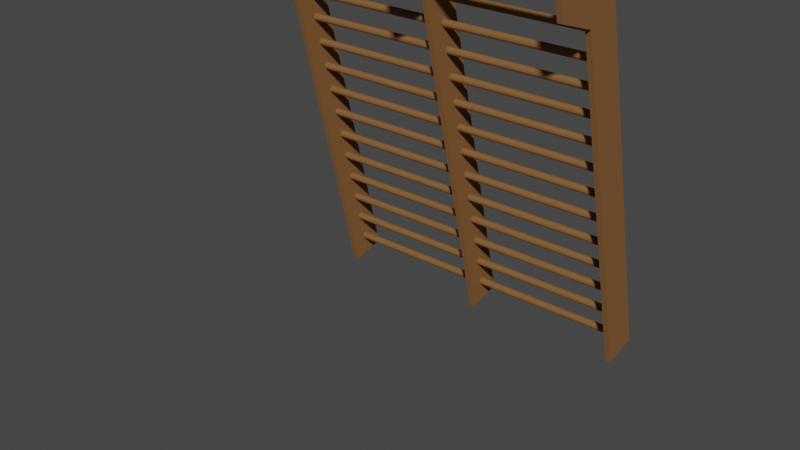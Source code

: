 # Source: sports_ladder_2.blend  (saved by Blender 3.2.14; exported with 4.5.12 LTS)
import bpy
from mathutils import Matrix  # noqa: F401  (used for matrix-valued properties, if any)

bpy.ops.wm.read_factory_settings(use_empty=True)
scene = bpy.context.scene
scene.name = 'Scene'

# ---- collections
col_collection = bpy.data.collections.new('Collection'); scene.collection.children.link(col_collection)

# ---- materials (node trees are filled in below, after node groups)
mat_material = bpy.data.materials.new('Material')
mat_material.alpha_threshold = 0.0
mat_material.use_transparent_shadow = False
mat_material.line_color = (0.0, 0.0, 0.0, 1.0)

# ---- material node trees
mat_material.use_nodes = True; mat_material.node_tree.nodes.clear()
_N = mat_material.node_tree.nodes; _L = mat_material.node_tree.links
n0 = _N.new('ShaderNodeOutputMaterial'); n0.name = 'Material Output'; n0.location = (300, 300)
n1 = _N.new('ShaderNodeBsdfPrincipled'); n1.name = 'Principled BSDF'; n1.location = (10, 300)
n1.distribution = 'GGX'
n1.subsurface_method = 'RANDOM_WALK_SKIN'
n1.inputs[0].default_value = (0.227, 0.1046, 0.0356, 1.0)
n1.inputs[2].default_value = 1.0
n1.inputs[3].default_value = 1.45
n1.inputs[13].default_value = 0.2
n1.inputs[27].default_value = (0.0, 0.0, 0.0, 1.0)
n1.inputs[28].default_value = 1.0
_L.new(n1.outputs[0], n0.inputs[0])
n0.is_active_output = True

# ---- world
world_world = bpy.data.worlds.new('World'); scene.world = world_world
world_world.use_nodes = True; world_world.node_tree.nodes.clear()
_N = world_world.node_tree.nodes; _L = world_world.node_tree.links
n0 = _N.new('ShaderNodeOutputWorld'); n0.name = 'World Output'; n0.location = (300, 300)
n1 = _N.new('ShaderNodeBackground'); n1.name = 'Background'; n1.location = (10, 300)
n1.inputs[0].default_value = (0.05088, 0.05088, 0.05088, 1.0)
_L.new(n1.outputs[0], n0.inputs[0])
n0.is_active_output = True
world_world.color = (0.05088, 0.05088, 0.05088)
world_world.use_sun_shadow = False
world_world.sun_shadow_jitter_overblur = 0.0

# ---- meshes
me_imagetostl_mesh = bpy.data.meshes.new('imagetostl_mesh')
me_imagetostl_mesh.from_pydata([], [], [])
me_imagetostl_mesh.materials.append(mat_material)
me_imagetostl_mesh.use_remesh_fix_poles = True
me_imagetostl_mesh.use_remesh_preserve_attributes = False
me_imagetostl_mesh.update()
me_imagetostl_mesh_004 = bpy.data.meshes.new('imagetostl_mesh.004')
me_imagetostl_mesh_004.from_pydata([(1001.0, 1972.0, -1580.0), (-769.3, 1028.0, -1663.0), (970.7, 1028.0, -1663.0), (970.7, 1035.0, -1670.0), (970.7, 1035.0, -1691.0), (-769.3, 1018.0, -1701.0), (-769.3, 1000.0, -1691.0), (-769.3, 1007.0, -1698.0), (970.7, 1000.0, -1691.0), (970.7, 1000.0, -1670.0), (970.7, 1018.0, -1660.0), (970.7, 1007.0, -1663.0), (970.7, 1618.0, -1660.0), (970.7, 0.0, -1580.0), (970.7, 2235.0, -1494.0), (970.7, 2228.0, -1663.0), (970.7, 2207.0, -1502.0), (970.7, 2200.0, -1474.0), (970.7, 2207.0, -1466.0), (970.7, 2218.0, -1464.0), (970.7, 2047.0, -1680.0), (970.7, 1938.0, -1680.0), (970.7, 1918.0, -1660.0), (970.7, 2057.0, -1663.0), (970.7, 2300.0, -1780.0), (970.7, 1788.0, -1680.0), (970.7, 2300.0, -1380.0), (970.7, 2235.0, -1691.0), (970.7, 2228.0, -1698.0), (970.7, 2068.0, -1701.0), (970.7, 2218.0, -1701.0), (970.7, 2207.0, -1698.0), (970.7, 2200.0, -1691.0), (970.7, 2085.0, -1691.0), (970.7, 2088.0, -1680.0), (970.7, 2200.0, -1670.0), (970.7, 2085.0, -1670.0), (970.7, 2207.0, -1663.0), (970.7, 2228.0, -1502.0), (970.7, 2218.0, -1505.0), (970.7, 1907.0, -1663.0), (970.7, 1897.0, -1680.0), (970.7, 1907.0, -1698.0), (970.7, 1778.0, -1698.0), (970.7, 1628.0, -1663.0), (970.7, 1750.0, -1670.0), (970.7, 1635.0, -1670.0), (970.7, 1747.0, -1680.0), (970.7, 1635.0, -1691.0), (970.7, 1757.0, -1698.0), (970.7, 1478.0, -1663.0), (970.7, 1488.0, -1680.0), (970.7, 1478.0, -1698.0), (970.7, 1485.0, -1691.0), (970.7, 1618.0, -1701.0), (970.7, 1450.0, -1691.0), (970.7, 1447.0, -1680.0), (970.7, 1297.0, -1680.0), (970.7, 1038.0, -1680.0), (970.7, 1450.0, -1670.0), (970.7, 1335.0, -1670.0), (970.7, 1457.0, -1698.0), (970.7, 1338.0, -1680.0), (970.7, 1335.0, -1691.0), (970.7, 1468.0, -1701.0), (970.7, 1307.0, -1698.0), (970.7, 1185.0, -1691.0), (970.7, 1300.0, -1670.0), (970.7, 1468.0, -1660.0), (970.7, 1972.0, -1580.0), (970.7, 1168.0, -1660.0), (970.7, 1307.0, -1663.0), (970.7, 1157.0, -1663.0), (970.7, 1150.0, -1691.0), (970.7, 1028.0, -1698.0), (970.7, 1018.0, -1701.0), (970.7, 997.3, -1680.0), (970.7, 885.4, -1670.0), (970.7, 885.4, -1691.0), (970.7, 1007.0, -1698.0), (970.7, 0.0, -1780.0), (970.7, 867.7, -1701.0), (970.7, 738.1, -1680.0), (970.7, 867.7, -1660.0), (970.7, 857.5, -1663.0), (970.7, 850.0, -1670.0), (970.7, 847.3, -1680.0), (970.7, 735.4, -1670.0), (970.7, 585.4, -1670.0), (970.7, 700.0, -1670.0), (970.7, 577.9, -1698.0), (970.7, 397.3, -1680.0), (970.7, 247.3, -1680.0), (970.7, 138.1, -1680.0), (970.7, 135.4, -1670.0), (970.7, 250.0, -1691.0), (970.7, 127.9, -1698.0), (970.7, 107.5, -1698.0), (970.7, 100.0, -1691.0), (970.7, 97.27, -1680.0), (970.7, 107.5, -1663.0), (970.7, 127.9, -1663.0), (970.7, 435.4, -1670.0), (970.7, 547.3, -1680.0), (970.7, 417.7, -1701.0), (970.7, 277.9, -1698.0), (970.7, 285.4, -1691.0), (970.7, 288.1, -1680.0), (970.7, 277.9, -1663.0), (970.7, 267.7, -1660.0), (970.7, 407.5, -1663.0), (1001.0, 2300.0, -1780.0), (1001.0, 0.0, -1780.0), (1001.0, 0.0, -1580.0), (970.7, 2100.0, -1380.0), (1001.0, 2100.0, -1380.0), (1001.0, 2300.0, -1380.0), (-769.3, 127.9, -1663.0), (970.7, 135.4, -1691.0), (-769.3, 117.7, -1701.0), (-769.3, 107.5, -1698.0), (970.7, 117.7, -1701.0), (-769.3, 97.27, -1680.0), (970.7, 100.0, -1670.0), (-769.3, 100.0, -1670.0), (970.7, 117.7, -1660.0), (-769.3, 117.7, -1660.0), (-769.3, 277.9, -1663.0), (-769.3, 285.4, -1670.0), (970.7, 285.4, -1670.0), (-769.3, 285.4, -1691.0), (970.7, 257.5, -1698.0), (970.7, 267.7, -1701.0), (-769.3, 257.5, -1698.0), (-769.3, 250.0, -1691.0), (-769.3, 250.0, -1670.0), (970.7, 250.0, -1670.0), (-769.3, 257.5, -1663.0), (970.7, 257.5, -1663.0), (970.7, 427.9, -1663.0), (970.7, 438.1, -1680.0), (-769.3, 438.1, -1680.0), (970.7, 435.4, -1691.0), (-769.3, 435.4, -1691.0), (-769.3, 427.9, -1698.0), (970.7, 427.9, -1698.0), (970.7, 407.5, -1698.0), (970.7, 400.0, -1691.0), (-769.3, 400.0, -1691.0), (-769.3, 397.3, -1680.0), (970.7, 400.0, -1670.0), (970.7, 417.7, -1660.0), (970.7, 577.9, -1663.0), (-769.3, 585.4, -1670.0), (970.7, 585.4, -1691.0), (970.7, 588.1, -1680.0), (-769.3, 585.4, -1691.0), (970.7, 567.7, -1701.0), (-769.3, 577.9, -1698.0), (-769.3, 557.5, -1698.0), (970.7, 557.5, -1698.0), (-769.3, 550.0, -1691.0), (970.7, 550.0, -1691.0), (970.7, 550.0, -1670.0), (-769.3, 550.0, -1670.0), (970.7, 567.7, -1660.0), (970.7, 557.5, -1663.0), (-769.3, 567.7, -1660.0), (970.7, 727.9, -1663.0), (-769.3, 735.4, -1691.0), (970.7, 735.4, -1691.0), (970.7, 717.7, -1701.0), (970.7, 727.9, -1698.0), (970.7, 707.5, -1698.0), (-769.3, 707.5, -1698.0), (970.7, 700.0, -1691.0), (-769.3, 700.0, -1691.0), (-769.3, 700.0, -1670.0), (970.7, 697.3, -1680.0), (-769.3, 727.9, -1663.0), (970.7, 717.7, -1660.0), (970.7, 707.5, -1663.0), (970.7, 877.9, -1663.0), (970.7, 888.1, -1680.0), (-769.3, 885.4, -1691.0), (-769.3, 877.9, -1698.0), (970.7, 877.9, -1698.0), (-769.3, 857.5, -1698.0), (970.7, 850.0, -1691.0), (970.7, 857.5, -1698.0), (-769.3, 847.3, -1680.0), (-769.3, 877.9, -1663.0), (970.7, 1178.0, -1663.0), (-769.3, 1188.0, -1680.0), (970.7, 1185.0, -1670.0), (-769.3, 1185.0, -1670.0), (970.7, 1188.0, -1680.0), (970.7, 1168.0, -1701.0), (-769.3, 1168.0, -1701.0), (970.7, 1178.0, -1698.0), (-769.3, 1157.0, -1698.0), (970.7, 1157.0, -1698.0), (970.7, 1147.0, -1680.0), (-769.3, 1150.0, -1691.0), (970.7, 1150.0, -1670.0), (-769.3, 1150.0, -1670.0), (970.7, 1328.0, -1663.0), (-769.3, 1335.0, -1670.0), (-769.3, 1338.0, -1680.0), (-769.3, 1335.0, -1691.0), (-769.3, 1328.0, -1698.0), (970.7, 1328.0, -1698.0), (970.7, 1318.0, -1701.0), (-769.3, 1307.0, -1698.0), (970.7, 1300.0, -1691.0), (-769.3, 1300.0, -1691.0), (-769.3, 1307.0, -1663.0), (970.7, 1318.0, -1660.0), (970.7, 1485.0, -1670.0), (-769.3, 1488.0, -1680.0), (-769.3, 1457.0, -1663.0), (-769.3, 1468.0, -1660.0), (970.7, 1457.0, -1663.0), (-769.3, 1628.0, -1663.0), (970.7, 1638.0, -1680.0), (-769.3, 1638.0, -1680.0), (-769.3, 1635.0, -1691.0), (970.7, 1628.0, -1698.0), (-769.3, 1628.0, -1698.0), (-769.3, 1607.0, -1698.0), (970.7, 1607.0, -1698.0), (970.7, 1600.0, -1691.0), (-769.3, 1597.0, -1680.0), (970.7, 1600.0, -1670.0), (970.7, 1597.0, -1680.0), (-769.3, 1600.0, -1670.0), (970.7, 1607.0, -1663.0), (970.7, 1778.0, -1663.0), (970.7, 1785.0, -1670.0), (970.7, 1785.0, -1691.0), (970.7, 1768.0, -1701.0), (-769.3, 1768.0, -1701.0), (970.7, 1750.0, -1691.0), (-769.3, 1757.0, -1698.0), (-769.3, 1750.0, -1691.0), (-769.3, 1750.0, -1670.0), (970.7, 1768.0, -1660.0), (970.7, 1757.0, -1663.0), (970.7, 1928.0, -1663.0), (-769.3, 1928.0, -1663.0), (970.7, 1935.0, -1670.0), (-769.3, 1935.0, -1691.0), (970.7, 1935.0, -1691.0), (-769.3, 1928.0, -1698.0), (970.7, 1928.0, -1698.0), (970.7, 1918.0, -1701.0), (-769.3, 1918.0, -1701.0), (-769.3, 1907.0, -1698.0), (-769.3, 1900.0, -1691.0), (970.7, 1900.0, -1691.0), (-769.3, 1900.0, -1670.0), (970.7, 1900.0, -1670.0), (-799.3, 0.0, -1780.0), (-799.3, 2300.0, -1780.0), (-799.3, 2300.0, -1380.0), (-799.3, 1972.0, -1580.0), (970.7, 2078.0, -1663.0), (-769.3, 2085.0, -1670.0), (970.7, 2078.0, -1698.0), (-769.3, 2078.0, -1698.0), (970.7, 2057.0, -1698.0), (970.7, 2050.0, -1691.0), (-769.3, 2050.0, -1691.0), (970.7, 2050.0, -1670.0), (-769.3, 2057.0, -1663.0), (-769.3, 2068.0, -1660.0), (970.7, 2068.0, -1660.0), (970.7, 2238.0, -1680.0), (970.7, 2235.0, -1670.0), (-769.3, 2235.0, -1670.0), (-769.3, 2235.0, -1691.0), (-769.3, 2228.0, -1698.0), (-769.3, 2200.0, -1691.0), (-769.3, 2197.0, -1680.0), (970.7, 2197.0, -1680.0), (-769.3, 2200.0, -1670.0), (-769.3, 2207.0, -1663.0), (970.7, 2218.0, -1660.0), (-769.3, 867.7, -1701.0), (-769.3, 717.7, -1701.0), (-769.3, 2218.0, -1660.0), (-769.3, 2238.0, -1484.0), (-769.3, 2300.0, -1380.0), (-769.3, 2235.0, -1474.0), (-769.3, 2050.0, -1670.0), (-769.3, 1788.0, -1680.0), (-769.3, 2057.0, -1698.0), (-769.3, 2047.0, -1680.0), (-769.3, 1938.0, -1680.0), (-769.3, 1935.0, -1670.0), (-769.3, 2078.0, -1663.0), (-769.3, 2088.0, -1680.0), (-769.3, 2085.0, -1691.0), (-769.3, 2207.0, -1698.0), (-769.3, 1618.0, -1701.0), (-769.3, 2068.0, -1701.0), (-769.3, 2218.0, -1701.0), (-769.3, 2238.0, -1680.0), (-769.3, 2228.0, -1663.0), (-769.3, 1778.0, -1698.0), (-769.3, 1785.0, -1691.0), (-769.3, 1897.0, -1680.0), (-769.3, 1907.0, -1663.0), (-769.3, 1785.0, -1670.0), (-769.3, 1918.0, -1660.0), (-769.3, 1778.0, -1663.0), (-769.3, 1747.0, -1680.0), (-769.3, 1757.0, -1663.0), (-769.3, 1768.0, -1660.0), (-769.3, 1635.0, -1670.0), (-769.3, 1478.0, -1698.0), (-769.3, 1600.0, -1691.0), (-769.3, 1485.0, -1691.0), (-769.3, 1485.0, -1670.0), (-769.3, 1607.0, -1663.0), (-769.3, 1478.0, -1663.0), (-769.3, 1972.0, -1580.0), (-769.3, 1618.0, -1660.0), (-769.3, 1300.0, -1670.0), (-769.3, 1297.0, -1680.0), (-769.3, 1178.0, -1698.0), (-769.3, 1185.0, -1691.0), (-769.3, 2300.0, -1780.0), (-769.3, 1468.0, -1701.0), (-769.3, 1318.0, -1701.0), (-769.3, 1457.0, -1698.0), (-769.3, 1450.0, -1691.0), (-769.3, 1447.0, -1680.0), (-769.3, 1450.0, -1670.0), (-769.3, 1328.0, -1663.0), (-769.3, 1178.0, -1663.0), (-769.3, 1168.0, -1660.0), (-769.3, 1318.0, -1660.0), (-769.3, 997.3, -1680.0), (-769.3, 1028.0, -1698.0), (-769.3, 1035.0, -1691.0), (-769.3, 1147.0, -1680.0), (-769.3, 1038.0, -1680.0), (-769.3, 1035.0, -1670.0), (-769.3, 1157.0, -1663.0), (-769.3, 850.0, -1670.0), (-769.3, 1007.0, -1663.0), (-769.3, 1000.0, -1670.0), (-769.3, 888.1, -1680.0), (-769.3, 885.4, -1670.0), (-769.3, 1018.0, -1660.0), (-769.3, 867.7, -1660.0), (-769.3, 588.1, -1680.0), (-769.3, 727.9, -1698.0), (-769.3, 850.0, -1691.0), (-769.3, 857.5, -1663.0), (-769.3, 738.1, -1680.0), (-769.3, 735.4, -1670.0), (-769.3, 547.3, -1680.0), (-769.3, 697.3, -1680.0), (-769.3, 717.7, -1660.0), (-769.3, 707.5, -1663.0), (-769.3, 577.9, -1663.0), (-769.3, 247.3, -1680.0), (-769.3, 138.1, -1680.0), (-769.3, 107.5, -1663.0), (-769.3, 100.0, -1691.0), (-769.3, 267.7, -1701.0), (-769.3, 0.0, -1780.0), (-769.3, 127.9, -1698.0), (-769.3, 135.4, -1691.0), (-769.3, 135.4, -1670.0), (-769.3, 267.7, -1660.0), (-769.3, 407.5, -1663.0), (-769.3, 400.0, -1670.0), (-769.3, 288.1, -1680.0), (-769.3, 407.5, -1698.0), (-769.3, 277.9, -1698.0), (-769.3, 567.7, -1701.0), (-769.3, 417.7, -1701.0), (-769.3, 557.5, -1663.0), (-769.3, 435.4, -1670.0), (-769.3, 417.7, -1660.0), (-769.3, 427.9, -1663.0), (-769.3, 0.0, -1580.0), (-799.3, 0.0, -1580.0), (-799.3, 2100.0, -1380.0), (-769.3, 2100.0, -1380.0), (970.7, 2228.0, -1466.0), (-769.3, 2228.0, -1466.0), (970.7, 2238.0, -1484.0), (970.7, 2235.0, -1474.0), (-769.3, 2235.0, -1494.0), (-769.3, 2228.0, -1502.0), (-769.3, 2218.0, -1505.0), (-769.3, 2207.0, -1502.0), (-769.3, 2197.0, -1484.0), (970.7, 2200.0, -1494.0), (-769.3, 2200.0, -1494.0), (970.7, 2197.0, -1484.0), (-769.3, 2200.0, -1474.0), (-769.3, 2207.0, -1466.0), (-769.3, 2218.0, -1464.0), (970.7, 1035.0, -1670.0), (-769.3, 1035.0, -1670.0), (970.7, 1035.0, -1670.0), (970.7, 1035.0, -1691.0), (-769.3, 1035.0, -1691.0), (970.7, 1035.0, -1691.0), (970.7, 1007.0, -1698.0), (-769.3, 1007.0, -1698.0), (970.7, 1007.0, -1698.0), (970.7, 1007.0, -1663.0), (-769.3, 1007.0, -1663.0), (970.7, 1007.0, -1663.0), (970.7, 1018.0, -1660.0), (970.7, 1018.0, -1660.0), (970.7, 1018.0, -1660.0), (970.7, 1038.0, -1680.0), (970.7, 1018.0, -1660.0), (970.7, 1028.0, -1663.0), (970.7, 1018.0, -1660.0), (970.7, 1028.0, -1663.0), (970.7, 1035.0, -1670.0), (970.7, 1028.0, -1663.0), (970.7, 1035.0, -1670.0), (970.7, 1038.0, -1680.0), (970.7, 1035.0, -1670.0), (970.7, 1035.0, -1691.0), (970.7, 1038.0, -1680.0), (970.7, 1035.0, -1691.0), (970.7, 1028.0, -1698.0), (970.7, 1035.0, -1691.0), (970.7, 1028.0, -1698.0), (970.7, 1018.0, -1701.0), (970.7, 1028.0, -1698.0), (970.7, 1018.0, -1701.0), (970.7, 997.3, -1680.0), (970.7, 1000.0, -1691.0), (970.7, 1007.0, -1663.0), (970.7, 1018.0, -1660.0), (970.7, 1007.0, -1663.0), (970.7, 1000.0, -1670.0), (970.7, 1007.0, -1663.0), (970.7, 1000.0, -1670.0), (970.7, 997.3, -1680.0), (970.7, 1000.0, -1670.0), (970.7, 997.3, -1680.0), (970.7, 1000.0, -1691.0), (970.7, 1007.0, -1698.0), (970.7, 1000.0, -1691.0), (970.7, 1007.0, -1698.0), (970.7, 1018.0, -1701.0), (970.7, 1007.0, -1698.0), (970.7, 1018.0, -1701.0), (970.7, 1018.0, -1701.0), (1001.0, 2300.0, -1380.0), (970.7, 2300.0, -1780.0), (1001.0, 2300.0, -1780.0), (970.7, 2300.0, -1380.0), (970.7, 2300.0, -1780.0), (1001.0, 2300.0, -1380.0), (970.7, 2300.0, -1780.0), (1001.0, 0.0, -1780.0), (1001.0, 2300.0, -1780.0), (970.7, 0.0, -1780.0), (1001.0, 0.0, -1780.0), (970.7, 2300.0, -1780.0), (1001.0, 0.0, -1780.0), (970.7, 0.0, -1580.0), (1001.0, 0.0, -1580.0), (970.7, 0.0, -1780.0), (970.7, 0.0, -1580.0), (1001.0, 0.0, -1780.0), (970.7, 0.0, -1580.0), (1001.0, 1972.0, -1580.0), (1001.0, 0.0, -1580.0), (970.7, 1972.0, -1580.0), (1001.0, 1972.0, -1580.0), (970.7, 0.0, -1580.0), (1001.0, 1972.0, -1580.0), (970.7, 2100.0, -1380.0), (1001.0, 2100.0, -1380.0), (970.7, 1972.0, -1580.0), (970.7, 2100.0, -1380.0), (1001.0, 1972.0, -1580.0), (970.7, 2100.0, -1380.0), (1001.0, 2300.0, -1380.0), (1001.0, 2100.0, -1380.0), (970.7, 2300.0, -1380.0), (1001.0, 2300.0, -1380.0), (970.7, 2100.0, -1380.0), (970.7, 127.9, -1663.0), (970.7, 117.7, -1660.0), (970.7, 127.9, -1663.0), (970.7, 135.4, -1670.0), (-769.3, 127.9, -1663.0), (970.7, 127.9, -1663.0), (970.7, 135.4, -1670.0), (970.7, 138.1, -1680.0), (970.7, 135.4, -1670.0), (970.7, 138.1, -1680.0), (970.7, 135.4, -1691.0), (970.7, 138.1, -1680.0), (970.7, 135.4, -1691.0), (970.7, 127.9, -1698.0), (970.7, 135.4, -1691.0), (970.7, 127.9, -1698.0), (970.7, 117.7, -1701.0), (-769.3, 127.9, -1698.0), (970.7, 127.9, -1698.0), (970.7, 117.7, -1701.0), (970.7, 107.5, -1698.0), (970.7, 117.7, -1701.0), (970.7, 107.5, -1698.0), (970.7, 100.0, -1691.0), (970.7, 107.5, -1698.0), (970.7, 100.0, -1691.0), (970.7, 97.27, -1680.0), (-769.3, 100.0, -1691.0), (970.7, 100.0, -1691.0), (970.7, 97.27, -1680.0), (970.7, 100.0, -1670.0), (970.7, 97.27, -1680.0), (970.7, 100.0, -1670.0), (970.7, 107.5, -1663.0), (-769.3, 100.0, -1670.0), (970.7, 100.0, -1670.0), (970.7, 117.7, -1660.0), (970.7, 107.5, -1663.0), (970.7, 117.7, -1660.0), (970.7, 107.5, -1663.0), (970.7, 277.9, -1663.0), (970.7, 267.7, -1660.0), (970.7, 277.9, -1663.0), (970.7, 285.4, -1670.0), (970.7, 277.9, -1663.0), (970.7, 285.4, -1670.0), (970.7, 288.1, -1680.0), (-769.3, 285.4, -1670.0), (970.7, 285.4, -1670.0), (970.7, 288.1, -1680.0), (970.7, 285.4, -1691.0), (970.7, 288.1, -1680.0), (970.7, 285.4, -1691.0), (970.7, 277.9, -1698.0), (-769.3, 285.4, -1691.0), (970.7, 285.4, -1691.0), (970.7, 277.9, -1698.0), (970.7, 267.7, -1701.0), (970.7, 277.9, -1698.0), (970.7, 267.7, -1701.0), (970.7, 257.5, -1698.0), (970.7, 267.7, -1701.0), (970.7, 257.5, -1698.0), (970.7, 250.0, -1691.0), (970.7, 257.5, -1698.0), (970.7, 250.0, -1691.0), (970.7, 247.3, -1680.0), (-769.3, 250.0, -1691.0), (970.7, 250.0, -1691.0), (970.7, 247.3, -1680.0), (970.7, 250.0, -1670.0), (970.7, 247.3, -1680.0), (970.7, 250.0, -1670.0), (970.7, 257.5, -1663.0), (-769.3, 250.0, -1670.0), (970.7, 250.0, -1670.0), (970.7, 267.7, -1660.0), (970.7, 257.5, -1663.0), (970.7, 267.7, -1660.0), (970.7, 257.5, -1663.0), (970.7, 427.9, -1663.0), (970.7, 417.7, -1660.0), (970.7, 427.9, -1663.0), (970.7, 435.4, -1670.0), (970.7, 427.9, -1663.0), (970.7, 435.4, -1670.0), (970.7, 438.1, -1680.0), (-769.3, 435.4, -1670.0), (970.7, 435.4, -1670.0), (970.7, 438.1, -1680.0), (970.7, 435.4, -1691.0), (970.7, 438.1, -1680.0), (970.7, 435.4, -1691.0), (970.7, 427.9, -1698.0), (-769.3, 435.4, -1691.0), (970.7, 435.4, -1691.0), (970.7, 427.9, -1698.0), (970.7, 417.7, -1701.0), (970.7, 427.9, -1698.0), (970.7, 417.7, -1701.0), (970.7, 407.5, -1698.0), (970.7, 417.7, -1701.0), (970.7, 407.5, -1698.0), (970.7, 400.0, -1691.0), (970.7, 407.5, -1698.0), (970.7, 400.0, -1691.0), (970.7, 397.3, -1680.0), (-769.3, 400.0, -1691.0), (970.7, 400.0, -1691.0), (970.7, 397.3, -1680.0), (970.7, 400.0, -1670.0), (970.7, 397.3, -1680.0), (970.7, 400.0, -1670.0), (970.7, 407.5, -1663.0), (-769.3, 400.0, -1670.0), (970.7, 400.0, -1670.0), (970.7, 417.7, -1660.0), (970.7, 407.5, -1663.0), (970.7, 417.7, -1660.0), (970.7, 407.5, -1663.0), (970.7, 577.9, -1663.0), (970.7, 567.7, -1660.0), (970.7, 577.9, -1663.0), (970.7, 585.4, -1670.0), (-769.3, 577.9, -1663.0), (970.7, 577.9, -1663.0), (970.7, 585.4, -1670.0), (970.7, 588.1, -1680.0), (970.7, 585.4, -1670.0), (970.7, 588.1, -1680.0), (970.7, 585.4, -1691.0), (970.7, 588.1, -1680.0), (970.7, 585.4, -1691.0), (970.7, 577.9, -1698.0), (970.7, 585.4, -1691.0), (970.7, 577.9, -1698.0), (970.7, 567.7, -1701.0), (-769.3, 577.9, -1698.0), (970.7, 577.9, -1698.0), (970.7, 567.7, -1701.0), (970.7, 557.5, -1698.0), (970.7, 567.7, -1701.0), (970.7, 557.5, -1698.0), (970.7, 550.0, -1691.0), (-769.3, 557.5, -1698.0), (970.7, 557.5, -1698.0), (970.7, 550.0, -1691.0), (970.7, 547.3, -1680.0), (970.7, 550.0, -1691.0), (970.7, 547.3, -1680.0), (970.7, 550.0, -1670.0), (970.7, 547.3, -1680.0), (970.7, 550.0, -1670.0), (970.7, 557.5, -1663.0), (970.7, 550.0, -1670.0), (970.7, 567.7, -1660.0), (970.7, 557.5, -1663.0), (970.7, 567.7, -1660.0), (-769.3, 557.5, -1663.0), (970.7, 557.5, -1663.0), (970.7, 727.9, -1663.0), (970.7, 717.7, -1660.0), (970.7, 727.9, -1663.0), (970.7, 735.4, -1670.0), (-769.3, 727.9, -1663.0), (970.7, 727.9, -1663.0), (970.7, 735.4, -1670.0), (970.7, 738.1, -1680.0), (970.7, 735.4, -1670.0), (970.7, 738.1, -1680.0), (970.7, 735.4, -1691.0), (970.7, 738.1, -1680.0), (970.7, 735.4, -1691.0), (970.7, 727.9, -1698.0), (970.7, 735.4, -1691.0), (970.7, 727.9, -1698.0), (970.7, 717.7, -1701.0), (-769.3, 727.9, -1698.0), (970.7, 727.9, -1698.0), (970.7, 717.7, -1701.0), (970.7, 707.5, -1698.0), (970.7, 717.7, -1701.0), (970.7, 707.5, -1698.0), (970.7, 700.0, -1691.0), (-769.3, 707.5, -1698.0), (970.7, 707.5, -1698.0), (970.7, 700.0, -1691.0), (970.7, 697.3, -1680.0), (970.7, 700.0, -1691.0), (970.7, 697.3, -1680.0), (970.7, 700.0, -1670.0), (970.7, 697.3, -1680.0), (970.7, 700.0, -1670.0), (970.7, 707.5, -1663.0), (970.7, 700.0, -1670.0), (970.7, 717.7, -1660.0), (970.7, 707.5, -1663.0), (970.7, 717.7, -1660.0), (-769.3, 707.5, -1663.0), (970.7, 707.5, -1663.0), (970.7, 877.9, -1663.0), (970.7, 867.7, -1660.0), (970.7, 877.9, -1663.0), (970.7, 885.4, -1670.0), (-769.3, 877.9, -1663.0), (970.7, 877.9, -1663.0), (970.7, 885.4, -1670.0), (970.7, 888.1, -1680.0), (970.7, 885.4, -1670.0), (970.7, 888.1, -1680.0), (970.7, 885.4, -1691.0), (970.7, 888.1, -1680.0), (970.7, 885.4, -1691.0), (970.7, 877.9, -1698.0), (970.7, 885.4, -1691.0), (970.7, 877.9, -1698.0), (970.7, 867.7, -1701.0), (-769.3, 877.9, -1698.0), (970.7, 877.9, -1698.0), (970.7, 867.7, -1701.0), (970.7, 857.5, -1698.0), (970.7, 867.7, -1701.0), (970.7, 857.5, -1698.0), (970.7, 850.0, -1691.0), (-769.3, 857.5, -1698.0), (970.7, 857.5, -1698.0), (970.7, 850.0, -1691.0), (970.7, 847.3, -1680.0), (970.7, 850.0, -1691.0), (970.7, 847.3, -1680.0), (970.7, 850.0, -1670.0), (970.7, 847.3, -1680.0), (970.7, 850.0, -1670.0), (970.7, 857.5, -1663.0), (970.7, 850.0, -1670.0), (970.7, 867.7, -1660.0), (970.7, 857.5, -1663.0), (970.7, 867.7, -1660.0), (-769.3, 857.5, -1663.0), (970.7, 857.5, -1663.0), (970.7, 1178.0, -1663.0), (970.7, 1168.0, -1660.0), (970.7, 1178.0, -1663.0), (970.7, 1185.0, -1670.0), (970.7, 1178.0, -1663.0), (970.7, 1185.0, -1670.0), (970.7, 1188.0, -1680.0), (-769.3, 1185.0, -1670.0), (970.7, 1185.0, -1670.0), (970.7, 1188.0, -1680.0), (970.7, 1185.0, -1691.0), (970.7, 1188.0, -1680.0), (970.7, 1185.0, -1691.0), (970.7, 1178.0, -1698.0), (-769.3, 1185.0, -1691.0), (970.7, 1185.0, -1691.0), (970.7, 1178.0, -1698.0), (970.7, 1168.0, -1701.0), (970.7, 1178.0, -1698.0), (970.7, 1168.0, -1701.0), (970.7, 1157.0, -1698.0), (970.7, 1168.0, -1701.0), (970.7, 1157.0, -1698.0), (970.7, 1150.0, -1691.0), (970.7, 1157.0, -1698.0), (970.7, 1150.0, -1691.0), (970.7, 1147.0, -1680.0), (-769.3, 1150.0, -1691.0), (970.7, 1150.0, -1691.0), (970.7, 1147.0, -1680.0), (970.7, 1150.0, -1670.0), (970.7, 1147.0, -1680.0), (970.7, 1150.0, -1670.0), (970.7, 1157.0, -1663.0), (-769.3, 1150.0, -1670.0), (970.7, 1150.0, -1670.0), (970.7, 1168.0, -1660.0), (970.7, 1157.0, -1663.0), (970.7, 1168.0, -1660.0), (970.7, 1157.0, -1663.0), (970.7, 1328.0, -1663.0), (970.7, 1318.0, -1660.0), (970.7, 1328.0, -1663.0), (970.7, 1335.0, -1670.0), (970.7, 1328.0, -1663.0), (970.7, 1335.0, -1670.0), (970.7, 1338.0, -1680.0), (-769.3, 1335.0, -1670.0), (970.7, 1335.0, -1670.0), (970.7, 1338.0, -1680.0), (970.7, 1335.0, -1691.0), (970.7, 1338.0, -1680.0), (970.7, 1335.0, -1691.0), (970.7, 1328.0, -1698.0), (-769.3, 1335.0, -1691.0), (970.7, 1335.0, -1691.0), (970.7, 1328.0, -1698.0), (970.7, 1318.0, -1701.0), (970.7, 1328.0, -1698.0), (970.7, 1318.0, -1701.0), (970.7, 1307.0, -1698.0), (970.7, 1318.0, -1701.0), (970.7, 1307.0, -1698.0), (970.7, 1300.0, -1691.0), (970.7, 1307.0, -1698.0), (970.7, 1300.0, -1691.0), (970.7, 1297.0, -1680.0), (-769.3, 1300.0, -1691.0), (970.7, 1300.0, -1691.0), (970.7, 1297.0, -1680.0), (970.7, 1300.0, -1670.0), (970.7, 1297.0, -1680.0), (970.7, 1300.0, -1670.0), (970.7, 1307.0, -1663.0), (-769.3, 1300.0, -1670.0), (970.7, 1300.0, -1670.0), (970.7, 1318.0, -1660.0), (970.7, 1307.0, -1663.0), (970.7, 1318.0, -1660.0), (970.7, 1307.0, -1663.0), (970.7, 1478.0, -1663.0), (970.7, 1468.0, -1660.0), (970.7, 1478.0, -1663.0), (970.7, 1485.0, -1670.0), (970.7, 1478.0, -1663.0), (970.7, 1485.0, -1670.0), (970.7, 1488.0, -1680.0), (-769.3, 1485.0, -1670.0), (970.7, 1485.0, -1670.0), (970.7, 1488.0, -1680.0), (970.7, 1485.0, -1691.0), (970.7, 1488.0, -1680.0), (970.7, 1485.0, -1691.0), (970.7, 1478.0, -1698.0), (-769.3, 1485.0, -1691.0), (970.7, 1485.0, -1691.0), (970.7, 1478.0, -1698.0), (970.7, 1468.0, -1701.0), (970.7, 1478.0, -1698.0), (970.7, 1468.0, -1701.0), (970.7, 1457.0, -1698.0), (970.7, 1468.0, -1701.0), (970.7, 1457.0, -1698.0), (970.7, 1450.0, -1691.0), (970.7, 1457.0, -1698.0), (970.7, 1450.0, -1691.0), (970.7, 1447.0, -1680.0), (-769.3, 1450.0, -1691.0), (970.7, 1450.0, -1691.0), (970.7, 1447.0, -1680.0), (970.7, 1450.0, -1670.0), (970.7, 1447.0, -1680.0), (970.7, 1450.0, -1670.0), (970.7, 1457.0, -1663.0), (-769.3, 1450.0, -1670.0), (970.7, 1450.0, -1670.0), (970.7, 1468.0, -1660.0), (970.7, 1457.0, -1663.0), (970.7, 1468.0, -1660.0), (970.7, 1457.0, -1663.0), (970.7, 1628.0, -1663.0), (970.7, 1618.0, -1660.0), (970.7, 1628.0, -1663.0), (970.7, 1635.0, -1670.0), (970.7, 1628.0, -1663.0), (970.7, 1635.0, -1670.0), (970.7, 1638.0, -1680.0), (-769.3, 1635.0, -1670.0), (970.7, 1635.0, -1670.0), (970.7, 1638.0, -1680.0), (970.7, 1635.0, -1691.0), (970.7, 1638.0, -1680.0), (970.7, 1635.0, -1691.0), (970.7, 1628.0, -1698.0), (-769.3, 1635.0, -1691.0), (970.7, 1635.0, -1691.0), (970.7, 1628.0, -1698.0), (970.7, 1618.0, -1701.0), (970.7, 1628.0, -1698.0), (970.7, 1618.0, -1701.0), (970.7, 1607.0, -1698.0), (970.7, 1618.0, -1701.0), (970.7, 1607.0, -1698.0), (970.7, 1600.0, -1691.0), (970.7, 1607.0, -1698.0), (970.7, 1600.0, -1691.0), (970.7, 1597.0, -1680.0), (-769.3, 1600.0, -1691.0), (970.7, 1600.0, -1691.0), (970.7, 1597.0, -1680.0), (970.7, 1600.0, -1670.0), (970.7, 1597.0, -1680.0), (970.7, 1600.0, -1670.0), (970.7, 1607.0, -1663.0), (-769.3, 1600.0, -1670.0), (970.7, 1600.0, -1670.0), (970.7, 1618.0, -1660.0), (970.7, 1607.0, -1663.0), (970.7, 1618.0, -1660.0), (970.7, 1607.0, -1663.0), (970.7, 1778.0, -1663.0), (970.7, 1768.0, -1660.0), (970.7, 1778.0, -1663.0), (970.7, 1785.0, -1670.0), (970.7, 1778.0, -1663.0), (970.7, 1785.0, -1670.0), (970.7, 1788.0, -1680.0), (-769.3, 1785.0, -1670.0), (970.7, 1785.0, -1670.0), (970.7, 1788.0, -1680.0), (970.7, 1785.0, -1691.0), (970.7, 1788.0, -1680.0), (970.7, 1785.0, -1691.0), (970.7, 1778.0, -1698.0), (-769.3, 1785.0, -1691.0), (970.7, 1785.0, -1691.0), (970.7, 1778.0, -1698.0), (970.7, 1768.0, -1701.0), (970.7, 1778.0, -1698.0), (970.7, 1768.0, -1701.0), (970.7, 1757.0, -1698.0), (970.7, 1768.0, -1701.0), (970.7, 1757.0, -1698.0), (970.7, 1750.0, -1691.0), (970.7, 1757.0, -1698.0), (970.7, 1750.0, -1691.0), (970.7, 1747.0, -1680.0), (-769.3, 1750.0, -1691.0), (970.7, 1750.0, -1691.0), (970.7, 1747.0, -1680.0), (970.7, 1750.0, -1670.0), (970.7, 1747.0, -1680.0), (970.7, 1750.0, -1670.0), (970.7, 1757.0, -1663.0), (-769.3, 1750.0, -1670.0), (970.7, 1750.0, -1670.0), (970.7, 1768.0, -1660.0), (970.7, 1757.0, -1663.0), (970.7, 1768.0, -1660.0), (970.7, 1757.0, -1663.0), (970.7, 1928.0, -1663.0), (970.7, 1918.0, -1660.0), (970.7, 1928.0, -1663.0), (970.7, 1935.0, -1670.0), (970.7, 1928.0, -1663.0), (970.7, 1935.0, -1670.0), (970.7, 1938.0, -1680.0), (-769.3, 1935.0, -1670.0), (970.7, 1935.0, -1670.0), (970.7, 1938.0, -1680.0), (970.7, 1935.0, -1691.0), (970.7, 1938.0, -1680.0), (970.7, 1935.0, -1691.0), (970.7, 1928.0, -1698.0), (-769.3, 1935.0, -1691.0), (970.7, 1935.0, -1691.0), (970.7, 1928.0, -1698.0), (970.7, 1918.0, -1701.0), (970.7, 1928.0, -1698.0), (970.7, 1918.0, -1701.0), (970.7, 1907.0, -1698.0), (970.7, 1918.0, -1701.0), (970.7, 1907.0, -1698.0), (970.7, 1900.0, -1691.0), (970.7, 1907.0, -1698.0), (970.7, 1900.0, -1691.0), (970.7, 1897.0, -1680.0), (-769.3, 1900.0, -1691.0), (970.7, 1900.0, -1691.0), (970.7, 1897.0, -1680.0), (970.7, 1900.0, -1670.0), (970.7, 1897.0, -1680.0), (970.7, 1900.0, -1670.0), (970.7, 1907.0, -1663.0), (-769.3, 1900.0, -1670.0), (970.7, 1900.0, -1670.0), (970.7, 1918.0, -1660.0), (970.7, 1907.0, -1663.0), (970.7, 1918.0, -1660.0), (970.7, 1907.0, -1663.0), (970.7, 2078.0, -1663.0), (970.7, 2068.0, -1660.0), (970.7, 2078.0, -1663.0), (970.7, 2085.0, -1670.0), (970.7, 2078.0, -1663.0), (970.7, 2085.0, -1670.0), (970.7, 2088.0, -1680.0), (-769.3, 2085.0, -1670.0), (970.7, 2085.0, -1670.0), (970.7, 2088.0, -1680.0), (970.7, 2085.0, -1691.0), (970.7, 2088.0, -1680.0), (970.7, 2085.0, -1691.0), (970.7, 2078.0, -1698.0), (-769.3, 2085.0, -1691.0), (970.7, 2085.0, -1691.0), (970.7, 2078.0, -1698.0), (970.7, 2068.0, -1701.0), (970.7, 2078.0, -1698.0), (970.7, 2068.0, -1701.0), (970.7, 2057.0, -1698.0), (970.7, 2068.0, -1701.0), (970.7, 2057.0, -1698.0), (970.7, 2050.0, -1691.0), (970.7, 2057.0, -1698.0), (970.7, 2050.0, -1691.0), (970.7, 2047.0, -1680.0), (-769.3, 2050.0, -1691.0), (970.7, 2050.0, -1691.0), (970.7, 2047.0, -1680.0), (970.7, 2050.0, -1670.0), (970.7, 2047.0, -1680.0), (970.7, 2050.0, -1670.0), (970.7, 2057.0, -1663.0), (-769.3, 2050.0, -1670.0), (970.7, 2050.0, -1670.0), (970.7, 2068.0, -1660.0), (970.7, 2057.0, -1663.0), (970.7, 2068.0, -1660.0), (970.7, 2057.0, -1663.0), (970.7, 2228.0, -1663.0), (970.7, 2218.0, -1660.0), (970.7, 2228.0, -1663.0), (970.7, 2235.0, -1670.0), (970.7, 2228.0, -1663.0), (970.7, 2235.0, -1670.0), (970.7, 2238.0, -1680.0), (-769.3, 2235.0, -1670.0), (970.7, 2235.0, -1670.0), (970.7, 2238.0, -1680.0), (970.7, 2235.0, -1691.0), (970.7, 2238.0, -1680.0), (970.7, 2235.0, -1691.0), (970.7, 2228.0, -1698.0), (-769.3, 2235.0, -1691.0), (970.7, 2235.0, -1691.0), (970.7, 2228.0, -1698.0), (970.7, 2218.0, -1701.0), (970.7, 2228.0, -1698.0), (970.7, 2218.0, -1701.0), (970.7, 2207.0, -1698.0), (970.7, 2218.0, -1701.0), (970.7, 2207.0, -1698.0), (970.7, 2200.0, -1691.0), (970.7, 2207.0, -1698.0), (970.7, 2200.0, -1691.0), (970.7, 2197.0, -1680.0), (-769.3, 2200.0, -1691.0), (970.7, 2200.0, -1691.0), (970.7, 2197.0, -1680.0), (970.7, 2200.0, -1670.0), (970.7, 2197.0, -1680.0), (970.7, 2200.0, -1670.0), (970.7, 2207.0, -1663.0), (-769.3, 2200.0, -1670.0), (970.7, 2200.0, -1670.0), (970.7, 2218.0, -1660.0), (970.7, 2207.0, -1663.0), (970.7, 2218.0, -1660.0), (970.7, 2207.0, -1663.0), (-769.3, 1018.0, -1701.0), (-769.3, 1168.0, -1701.0), (-769.3, 867.7, -1701.0), (-769.3, 1018.0, -1701.0), (-769.3, 717.7, -1701.0), (-769.3, 867.7, -1701.0), (-769.3, 567.7, -1701.0), (-769.3, 717.7, -1701.0), (-769.3, 2068.0, -1660.0), (-769.3, 2218.0, -1660.0), (-769.3, 1168.0, -1701.0), (-769.3, 2218.0, -1660.0), (-769.3, 2047.0, -1680.0), (-769.3, 1938.0, -1680.0), (-769.3, 2050.0, -1670.0), (-769.3, 2088.0, -1680.0), (-769.3, 2197.0, -1680.0), (-769.3, 2085.0, -1691.0), (-769.3, 1897.0, -1680.0), (-769.3, 1788.0, -1680.0), (-769.3, 1900.0, -1670.0), (-769.3, 1918.0, -1701.0), (-769.3, 2057.0, -1698.0), (-769.3, 2068.0, -1701.0), (-769.3, 1928.0, -1698.0), (-769.3, 2057.0, -1698.0), (-769.3, 1918.0, -1701.0), (-769.3, 1928.0, -1698.0), (-769.3, 2050.0, -1691.0), (-769.3, 2057.0, -1698.0), (-769.3, 1935.0, -1691.0), (-769.3, 2050.0, -1691.0), (-769.3, 1928.0, -1698.0), (-769.3, 1935.0, -1691.0), (-769.3, 2047.0, -1680.0), (-769.3, 2050.0, -1691.0), (-769.3, 1938.0, -1680.0), (-769.3, 2047.0, -1680.0), (-769.3, 1935.0, -1691.0), (-769.3, 2050.0, -1670.0), (-769.3, 1935.0, -1670.0), (-769.3, 2057.0, -1663.0), (-769.3, 1938.0, -1680.0), (-769.3, 1935.0, -1670.0), (-769.3, 2050.0, -1670.0), (-769.3, 2057.0, -1663.0), (-769.3, 1928.0, -1663.0), (-769.3, 2068.0, -1660.0), (-769.3, 1935.0, -1670.0), (-769.3, 1928.0, -1663.0), (-769.3, 2057.0, -1663.0), (-769.3, 2068.0, -1660.0), (-769.3, 1918.0, -1660.0), (-769.3, 1928.0, -1663.0), (-769.3, 1918.0, -1660.0), (-769.3, 2068.0, -1660.0), (-769.3, 2218.0, -1660.0), (-769.3, 2078.0, -1663.0), (-769.3, 2068.0, -1660.0), (-769.3, 2207.0, -1663.0), (-769.3, 2078.0, -1663.0), (-769.3, 2218.0, -1660.0), (-769.3, 2207.0, -1663.0), (-769.3, 2085.0, -1670.0), (-769.3, 2078.0, -1663.0), (-769.3, 2200.0, -1670.0), (-769.3, 2085.0, -1670.0), (-769.3, 2207.0, -1663.0), (-769.3, 2200.0, -1670.0), (-769.3, 2088.0, -1680.0), (-769.3, 2085.0, -1670.0), (-769.3, 2197.0, -1680.0), (-769.3, 2088.0, -1680.0), (-769.3, 2200.0, -1670.0), (-769.3, 2085.0, -1691.0), (-769.3, 2200.0, -1691.0), (-769.3, 2078.0, -1698.0), (-769.3, 2197.0, -1680.0), (-769.3, 2200.0, -1691.0), (-769.3, 2085.0, -1691.0), (-769.3, 2078.0, -1698.0), (-769.3, 2207.0, -1698.0), (-769.3, 2068.0, -1701.0), (-769.3, 2200.0, -1691.0), (-769.3, 2207.0, -1698.0), (-769.3, 2078.0, -1698.0), (-769.3, 2207.0, -1698.0), (-769.3, 2218.0, -1701.0), (-769.3, 2068.0, -1701.0), (-769.3, 1618.0, -1701.0), (-769.3, 1468.0, -1701.0), (-769.3, 1768.0, -1701.0), (-769.3, 1618.0, -1701.0), (-769.3, 1918.0, -1701.0), (-769.3, 1768.0, -1701.0), (-769.3, 2068.0, -1701.0), (-769.3, 1918.0, -1701.0), (-769.3, 2218.0, -1701.0), (-769.3, 2068.0, -1701.0), (-769.3, 2228.0, -1698.0), (-769.3, 2218.0, -1701.0), (-769.3, 2228.0, -1698.0), (-769.3, 2235.0, -1691.0), (-769.3, 2235.0, -1691.0), (-769.3, 2238.0, -1680.0), (-769.3, 2235.0, -1670.0), (-769.3, 2238.0, -1680.0), (-769.3, 2235.0, -1670.0), (-769.3, 2235.0, -1670.0), (-769.3, 2228.0, -1663.0), (-769.3, 2235.0, -1670.0), (-769.3, 2228.0, -1663.0), (-769.3, 2218.0, -1660.0), (-769.3, 2228.0, -1663.0), (-769.3, 1747.0, -1680.0), (-769.3, 1638.0, -1680.0), (-769.3, 1750.0, -1670.0), (-769.3, 1768.0, -1701.0), (-769.3, 1907.0, -1698.0), (-769.3, 1918.0, -1701.0), (-769.3, 1778.0, -1698.0), (-769.3, 1907.0, -1698.0), (-769.3, 1768.0, -1701.0), (-769.3, 1778.0, -1698.0), (-769.3, 1900.0, -1691.0), (-769.3, 1907.0, -1698.0), (-769.3, 1785.0, -1691.0), (-769.3, 1900.0, -1691.0), (-769.3, 1778.0, -1698.0), (-769.3, 1785.0, -1691.0), (-769.3, 1897.0, -1680.0), (-769.3, 1900.0, -1691.0), (-769.3, 1788.0, -1680.0), (-769.3, 1897.0, -1680.0), (-769.3, 1785.0, -1691.0), (-769.3, 1900.0, -1670.0), (-769.3, 1785.0, -1670.0), (-769.3, 1907.0, -1663.0), (-769.3, 1788.0, -1680.0), (-769.3, 1785.0, -1670.0), (-769.3, 1900.0, -1670.0), (-769.3, 1907.0, -1663.0), (-769.3, 1778.0, -1663.0), (-769.3, 1918.0, -1660.0), (-769.3, 1785.0, -1670.0), (-769.3, 1778.0, -1663.0), (-769.3, 1907.0, -1663.0), (-769.3, 1918.0, -1660.0), (-769.3, 1768.0, -1660.0), (-769.3, 1778.0, -1663.0), (-769.3, 1768.0, -1660.0), (-769.3, 1918.0, -1660.0), (-769.3, 1597.0, -1680.0), (-769.3, 1488.0, -1680.0), (-769.3, 1600.0, -1670.0), (-769.3, 1618.0, -1701.0), (-769.3, 1757.0, -1698.0), (-769.3, 1768.0, -1701.0), (-769.3, 1628.0, -1698.0), (-769.3, 1757.0, -1698.0), (-769.3, 1618.0, -1701.0), (-769.3, 1628.0, -1698.0), (-769.3, 1750.0, -1691.0), (-769.3, 1757.0, -1698.0), (-769.3, 1635.0, -1691.0), (-769.3, 1750.0, -1691.0), (-769.3, 1628.0, -1698.0), (-769.3, 1635.0, -1691.0), (-769.3, 1747.0, -1680.0), (-769.3, 1750.0, -1691.0), (-769.3, 1638.0, -1680.0), (-769.3, 1747.0, -1680.0), (-769.3, 1635.0, -1691.0), (-769.3, 1750.0, -1670.0), (-769.3, 1635.0, -1670.0), (-769.3, 1757.0, -1663.0), (-769.3, 1638.0, -1680.0), (-769.3, 1635.0, -1670.0), (-769.3, 1750.0, -1670.0), (-769.3, 1757.0, -1663.0), (-769.3, 1628.0, -1663.0), (-769.3, 1768.0, -1660.0), (-769.3, 1635.0, -1670.0), (-769.3, 1628.0, -1663.0), (-769.3, 1757.0, -1663.0), (-769.3, 1768.0, -1660.0), (-769.3, 1618.0, -1660.0), (-769.3, 1628.0, -1663.0), (-769.3, 1618.0, -1660.0), (-769.3, 1768.0, -1660.0), (-769.3, 1447.0, -1680.0), (-769.3, 1338.0, -1680.0), (-769.3, 1450.0, -1670.0), (-769.3, 1468.0, -1701.0), (-769.3, 1607.0, -1698.0), (-769.3, 1618.0, -1701.0), (-769.3, 1478.0, -1698.0), (-769.3, 1607.0, -1698.0), (-769.3, 1468.0, -1701.0), (-769.3, 1478.0, -1698.0), (-769.3, 1600.0, -1691.0), (-769.3, 1607.0, -1698.0), (-769.3, 1485.0, -1691.0), (-769.3, 1600.0, -1691.0), (-769.3, 1478.0, -1698.0), (-769.3, 1485.0, -1691.0), (-769.3, 1597.0, -1680.0), (-769.3, 1600.0, -1691.0), (-769.3, 1488.0, -1680.0), (-769.3, 1597.0, -1680.0), (-769.3, 1485.0, -1691.0), (-769.3, 1600.0, -1670.0), (-769.3, 1485.0, -1670.0), (-769.3, 1607.0, -1663.0), (-769.3, 1488.0, -1680.0), (-769.3, 1485.0, -1670.0), (-769.3, 1600.0, -1670.0), (-769.3, 1607.0, -1663.0), (-769.3, 1478.0, -1663.0), (-769.3, 1618.0, -1660.0), (-769.3, 1485.0, -1670.0), (-769.3, 1478.0, -1663.0), (-769.3, 1607.0, -1663.0), (-769.3, 1618.0, -1660.0), (-769.3, 1468.0, -1660.0), (-769.3, 1478.0, -1663.0), (-769.3, 1468.0, -1660.0), (-769.3, 1618.0, -1660.0), (-769.3, 1147.0, -1680.0), (-769.3, 1038.0, -1680.0), (-769.3, 1150.0, -1670.0), (-769.3, 1188.0, -1680.0), (-769.3, 1297.0, -1680.0), (-769.3, 1185.0, -1691.0), (-769.3, 1307.0, -1663.0), (-769.3, 1185.0, -1670.0), (-769.3, 1178.0, -1663.0), (-769.3, 1300.0, -1670.0), (-769.3, 1185.0, -1670.0), (-769.3, 1307.0, -1663.0), (-769.3, 1300.0, -1670.0), (-769.3, 1188.0, -1680.0), (-769.3, 1185.0, -1670.0), (-769.3, 1297.0, -1680.0), (-769.3, 1188.0, -1680.0), (-769.3, 1300.0, -1670.0), (-769.3, 1185.0, -1691.0), (-769.3, 1300.0, -1691.0), (-769.3, 1178.0, -1698.0), (-769.3, 1297.0, -1680.0), (-769.3, 1300.0, -1691.0), (-769.3, 1185.0, -1691.0), (-769.3, 1178.0, -1698.0), (-769.3, 1307.0, -1698.0), (-769.3, 1168.0, -1701.0), (-769.3, 1300.0, -1691.0), (-769.3, 1307.0, -1698.0), (-769.3, 1178.0, -1698.0), (-769.3, 1318.0, -1701.0), (-769.3, 1468.0, -1701.0), (-769.3, 1168.0, -1701.0), (-769.3, 1318.0, -1701.0), (-769.3, 1307.0, -1698.0), (-769.3, 1318.0, -1701.0), (-769.3, 1168.0, -1701.0), (-769.3, 1318.0, -1701.0), (-769.3, 1457.0, -1698.0), (-769.3, 1468.0, -1701.0), (-769.3, 1328.0, -1698.0), (-769.3, 1457.0, -1698.0), (-769.3, 1318.0, -1701.0), (-769.3, 1328.0, -1698.0), (-769.3, 1450.0, -1691.0), (-769.3, 1457.0, -1698.0), (-769.3, 1335.0, -1691.0), (-769.3, 1450.0, -1691.0), (-769.3, 1328.0, -1698.0), (-769.3, 1335.0, -1691.0), (-769.3, 1447.0, -1680.0), (-769.3, 1450.0, -1691.0), (-769.3, 1338.0, -1680.0), (-769.3, 1447.0, -1680.0), (-769.3, 1335.0, -1691.0), (-769.3, 1450.0, -1670.0), (-769.3, 1335.0, -1670.0), (-769.3, 1457.0, -1663.0), (-769.3, 1338.0, -1680.0), (-769.3, 1335.0, -1670.0), (-769.3, 1450.0, -1670.0), (-769.3, 1457.0, -1663.0), (-769.3, 1328.0, -1663.0), (-769.3, 1468.0, -1660.0), (-769.3, 1335.0, -1670.0), (-769.3, 1328.0, -1663.0), (-769.3, 1457.0, -1663.0), (-769.3, 1178.0, -1663.0), (-769.3, 1318.0, -1660.0), (-769.3, 1307.0, -1663.0), (-769.3, 1168.0, -1660.0), (-769.3, 1318.0, -1660.0), (-769.3, 1178.0, -1663.0), (-769.3, 1318.0, -1660.0), (-769.3, 1168.0, -1660.0), (-769.3, 1468.0, -1660.0), (-769.3, 1318.0, -1660.0), (-769.3, 1328.0, -1663.0), (-769.3, 1318.0, -1660.0), (-769.3, 1468.0, -1660.0), (-769.3, 997.3, -1680.0), (-769.3, 888.1, -1680.0), (-769.3, 1000.0, -1670.0), (-769.3, 1018.0, -1701.0), (-769.3, 1157.0, -1698.0), (-769.3, 1168.0, -1701.0), (-769.3, 1028.0, -1698.0), (-769.3, 1157.0, -1698.0), (-769.3, 1018.0, -1701.0), (-769.3, 1028.0, -1698.0), (-769.3, 1150.0, -1691.0), (-769.3, 1157.0, -1698.0), (-769.3, 1035.0, -1691.0), (-769.3, 1150.0, -1691.0), (-769.3, 1028.0, -1698.0), (-769.3, 1035.0, -1691.0), (-769.3, 1147.0, -1680.0), (-769.3, 1150.0, -1691.0), (-769.3, 1038.0, -1680.0), (-769.3, 1147.0, -1680.0), (-769.3, 1035.0, -1691.0), (-769.3, 1150.0, -1670.0), (-769.3, 1035.0, -1670.0), (-769.3, 1157.0, -1663.0), (-769.3, 1038.0, -1680.0), (-769.3, 1035.0, -1670.0), (-769.3, 1150.0, -1670.0), (-769.3, 1157.0, -1663.0), (-769.3, 1028.0, -1663.0), (-769.3, 1168.0, -1660.0), (-769.3, 1035.0, -1670.0), (-769.3, 1028.0, -1663.0), (-769.3, 1157.0, -1663.0), (-769.3, 1018.0, -1660.0), (-769.3, 1168.0, -1660.0), (-769.3, 1018.0, -1660.0), (-769.3, 1028.0, -1663.0), (-769.3, 1018.0, -1660.0), (-769.3, 1168.0, -1660.0), (-769.3, 847.3, -1680.0), (-769.3, 738.1, -1680.0), (-769.3, 850.0, -1670.0), (-769.3, 867.7, -1701.0), (-769.3, 1007.0, -1698.0), (-769.3, 1018.0, -1701.0), (-769.3, 877.9, -1698.0), (-769.3, 1007.0, -1698.0), (-769.3, 867.7, -1701.0), (-769.3, 877.9, -1698.0), (-769.3, 1000.0, -1691.0), (-769.3, 1007.0, -1698.0), (-769.3, 885.4, -1691.0), (-769.3, 1000.0, -1691.0), (-769.3, 877.9, -1698.0), (-769.3, 885.4, -1691.0), (-769.3, 997.3, -1680.0), (-769.3, 1000.0, -1691.0), (-769.3, 888.1, -1680.0), (-769.3, 997.3, -1680.0), (-769.3, 885.4, -1691.0), (-769.3, 1000.0, -1670.0), (-769.3, 885.4, -1670.0), (-769.3, 1007.0, -1663.0), (-769.3, 888.1, -1680.0), (-769.3, 885.4, -1670.0), (-769.3, 1000.0, -1670.0), (-769.3, 1007.0, -1663.0), (-769.3, 877.9, -1663.0), (-769.3, 1018.0, -1660.0), (-769.3, 885.4, -1670.0), (-769.3, 877.9, -1663.0), (-769.3, 1007.0, -1663.0), (-769.3, 1018.0, -1660.0), (-769.3, 867.7, -1660.0), (-769.3, 877.9, -1663.0), (-769.3, 867.7, -1660.0), (-769.3, 1018.0, -1660.0), (-769.3, 697.3, -1680.0), (-769.3, 588.1, -1680.0), (-769.3, 700.0, -1670.0), (-769.3, 717.7, -1701.0), (-769.3, 857.5, -1698.0), (-769.3, 867.7, -1701.0), (-769.3, 727.9, -1698.0), (-769.3, 857.5, -1698.0), (-769.3, 717.7, -1701.0), (-769.3, 727.9, -1698.0), (-769.3, 850.0, -1691.0), (-769.3, 857.5, -1698.0), (-769.3, 735.4, -1691.0), (-769.3, 850.0, -1691.0), (-769.3, 727.9, -1698.0), (-769.3, 735.4, -1691.0), (-769.3, 847.3, -1680.0), (-769.3, 850.0, -1691.0), (-769.3, 738.1, -1680.0), (-769.3, 847.3, -1680.0), (-769.3, 735.4, -1691.0), (-769.3, 850.0, -1670.0), (-769.3, 735.4, -1670.0), (-769.3, 857.5, -1663.0), (-769.3, 738.1, -1680.0), (-769.3, 735.4, -1670.0), (-769.3, 850.0, -1670.0), (-769.3, 857.5, -1663.0), (-769.3, 727.9, -1663.0), (-769.3, 867.7, -1660.0), (-769.3, 735.4, -1670.0), (-769.3, 727.9, -1663.0), (-769.3, 857.5, -1663.0), (-769.3, 867.7, -1660.0), (-769.3, 717.7, -1660.0), (-769.3, 727.9, -1663.0), (-769.3, 717.7, -1660.0), (-769.3, 867.7, -1660.0), (-769.3, 547.3, -1680.0), (-769.3, 438.1, -1680.0), (-769.3, 550.0, -1670.0), (-769.3, 567.7, -1701.0), (-769.3, 707.5, -1698.0), (-769.3, 717.7, -1701.0), (-769.3, 577.9, -1698.0), (-769.3, 707.5, -1698.0), (-769.3, 567.7, -1701.0), (-769.3, 577.9, -1698.0), (-769.3, 700.0, -1691.0), (-769.3, 707.5, -1698.0), (-769.3, 585.4, -1691.0), (-769.3, 700.0, -1691.0), (-769.3, 577.9, -1698.0), (-769.3, 585.4, -1691.0), (-769.3, 697.3, -1680.0), (-769.3, 700.0, -1691.0), (-769.3, 588.1, -1680.0), (-769.3, 697.3, -1680.0), (-769.3, 585.4, -1691.0), (-769.3, 700.0, -1670.0), (-769.3, 585.4, -1670.0), (-769.3, 707.5, -1663.0), (-769.3, 588.1, -1680.0), (-769.3, 585.4, -1670.0), (-769.3, 700.0, -1670.0), (-769.3, 707.5, -1663.0), (-769.3, 577.9, -1663.0), (-769.3, 717.7, -1660.0), (-769.3, 585.4, -1670.0), (-769.3, 577.9, -1663.0), (-769.3, 707.5, -1663.0), (-769.3, 717.7, -1660.0), (-769.3, 567.7, -1660.0), (-769.3, 577.9, -1663.0), (-769.3, 567.7, -1660.0), (-769.3, 717.7, -1660.0), (-769.3, 247.3, -1680.0), (-769.3, 138.1, -1680.0), (-769.3, 250.0, -1670.0), (-769.3, 288.1, -1680.0), (-769.3, 397.3, -1680.0), (-769.3, 285.4, -1691.0), (-769.3, 100.0, -1670.0), (-769.3, 107.5, -1663.0), (-769.3, 100.0, -1670.0), (-769.3, 97.27, -1680.0), (-769.3, 97.27, -1680.0), (-769.3, 100.0, -1691.0), (-769.3, 97.27, -1680.0), (-769.3, 100.0, -1691.0), (-769.3, 107.5, -1698.0), (-769.3, 117.7, -1701.0), (-769.3, 267.7, -1701.0), (-769.3, 107.5, -1698.0), (-769.3, 117.7, -1701.0), (-769.3, 117.7, -1701.0), (-769.3, 257.5, -1698.0), (-769.3, 267.7, -1701.0), (-769.3, 127.9, -1698.0), (-769.3, 257.5, -1698.0), (-769.3, 117.7, -1701.0), (-769.3, 127.9, -1698.0), (-769.3, 250.0, -1691.0), (-769.3, 257.5, -1698.0), (-769.3, 135.4, -1691.0), (-769.3, 250.0, -1691.0), (-769.3, 127.9, -1698.0), (-769.3, 135.4, -1691.0), (-769.3, 247.3, -1680.0), (-769.3, 250.0, -1691.0), (-769.3, 138.1, -1680.0), (-769.3, 247.3, -1680.0), (-769.3, 135.4, -1691.0), (-769.3, 250.0, -1670.0), (-769.3, 135.4, -1670.0), (-769.3, 257.5, -1663.0), (-769.3, 138.1, -1680.0), (-769.3, 135.4, -1670.0), (-769.3, 250.0, -1670.0), (-769.3, 257.5, -1663.0), (-769.3, 127.9, -1663.0), (-769.3, 267.7, -1660.0), (-769.3, 135.4, -1670.0), (-769.3, 127.9, -1663.0), (-769.3, 257.5, -1663.0), (-769.3, 117.7, -1660.0), (-769.3, 107.5, -1663.0), (-769.3, 267.7, -1660.0), (-769.3, 117.7, -1660.0), (-769.3, 127.9, -1663.0), (-769.3, 117.7, -1660.0), (-769.3, 267.7, -1660.0), (-769.3, 407.5, -1663.0), (-769.3, 285.4, -1670.0), (-769.3, 277.9, -1663.0), (-769.3, 400.0, -1670.0), (-769.3, 285.4, -1670.0), (-769.3, 407.5, -1663.0), (-769.3, 400.0, -1670.0), (-769.3, 288.1, -1680.0), (-769.3, 285.4, -1670.0), (-769.3, 397.3, -1680.0), (-769.3, 288.1, -1680.0), (-769.3, 400.0, -1670.0), (-769.3, 285.4, -1691.0), (-769.3, 400.0, -1691.0), (-769.3, 277.9, -1698.0), (-769.3, 397.3, -1680.0), (-769.3, 400.0, -1691.0), (-769.3, 285.4, -1691.0), (-769.3, 277.9, -1698.0), (-769.3, 407.5, -1698.0), (-769.3, 267.7, -1701.0), (-769.3, 400.0, -1691.0), (-769.3, 407.5, -1698.0), (-769.3, 277.9, -1698.0), (-769.3, 417.7, -1701.0), (-769.3, 567.7, -1701.0), (-769.3, 267.7, -1701.0), (-769.3, 417.7, -1701.0), (-769.3, 407.5, -1698.0), (-769.3, 417.7, -1701.0), (-769.3, 267.7, -1701.0), (-769.3, 417.7, -1701.0), (-769.3, 557.5, -1698.0), (-769.3, 567.7, -1701.0), (-769.3, 427.9, -1698.0), (-769.3, 557.5, -1698.0), (-769.3, 417.7, -1701.0), (-769.3, 427.9, -1698.0), (-769.3, 550.0, -1691.0), (-769.3, 557.5, -1698.0), (-769.3, 435.4, -1691.0), (-769.3, 550.0, -1691.0), (-769.3, 427.9, -1698.0), (-769.3, 435.4, -1691.0), (-769.3, 547.3, -1680.0), (-769.3, 550.0, -1691.0), (-769.3, 438.1, -1680.0), (-769.3, 547.3, -1680.0), (-769.3, 435.4, -1691.0), (-769.3, 550.0, -1670.0), (-769.3, 435.4, -1670.0), (-769.3, 557.5, -1663.0), (-769.3, 438.1, -1680.0), (-769.3, 435.4, -1670.0), (-769.3, 550.0, -1670.0), (-769.3, 557.5, -1663.0), (-769.3, 427.9, -1663.0), (-769.3, 567.7, -1660.0), (-769.3, 435.4, -1670.0), (-769.3, 427.9, -1663.0), (-769.3, 557.5, -1663.0), (-769.3, 277.9, -1663.0), (-769.3, 417.7, -1660.0), (-769.3, 407.5, -1663.0), (-769.3, 267.7, -1660.0), (-769.3, 417.7, -1660.0), (-769.3, 277.9, -1663.0), (-769.3, 417.7, -1660.0), (-769.3, 267.7, -1660.0), (-769.3, 567.7, -1660.0), (-769.3, 417.7, -1660.0), (-769.3, 427.9, -1663.0), (-769.3, 417.7, -1660.0), (-769.3, 567.7, -1660.0), (-769.3, 2300.0, -1380.0), (-799.3, 2300.0, -1780.0), (-769.3, 2300.0, -1780.0), (-799.3, 2300.0, -1380.0), (-799.3, 2300.0, -1780.0), (-769.3, 2300.0, -1380.0), (-799.3, 2300.0, -1780.0), (-769.3, 0.0, -1780.0), (-769.3, 2300.0, -1780.0), (-799.3, 0.0, -1780.0), (-769.3, 0.0, -1780.0), (-799.3, 2300.0, -1780.0), (-769.3, 0.0, -1780.0), (-799.3, 0.0, -1580.0), (-769.3, 0.0, -1580.0), (-799.3, 0.0, -1780.0), (-799.3, 0.0, -1580.0), (-769.3, 0.0, -1780.0), (-799.3, 0.0, -1580.0), (-769.3, 1972.0, -1580.0), (-769.3, 0.0, -1580.0), (-799.3, 1972.0, -1580.0), (-769.3, 1972.0, -1580.0), (-799.3, 0.0, -1580.0), (-769.3, 1972.0, -1580.0), (-799.3, 2100.0, -1380.0), (-769.3, 2100.0, -1380.0), (-799.3, 1972.0, -1580.0), (-799.3, 2100.0, -1380.0), (-769.3, 1972.0, -1580.0), (-799.3, 2100.0, -1380.0), (-769.3, 2300.0, -1380.0), (-769.3, 2100.0, -1380.0), (-799.3, 2300.0, -1380.0), (-769.3, 2300.0, -1380.0), (-799.3, 2100.0, -1380.0), (-769.3, 2218.0, -1464.0), (970.7, 2228.0, -1466.0), (970.7, 2218.0, -1464.0), (-769.3, 2228.0, -1466.0), (970.7, 2228.0, -1466.0), (-769.3, 2218.0, -1464.0), (970.7, 2228.0, -1466.0), (-769.3, 2235.0, -1474.0), (970.7, 2235.0, -1474.0), (-769.3, 2228.0, -1466.0), (-769.3, 2235.0, -1474.0), (970.7, 2228.0, -1466.0), (970.7, 2235.0, -1474.0), (-769.3, 2238.0, -1484.0), (970.7, 2238.0, -1484.0), (-769.3, 2235.0, -1474.0), (-769.3, 2238.0, -1484.0), (970.7, 2235.0, -1474.0), (970.7, 2238.0, -1484.0), (-769.3, 2235.0, -1494.0), (970.7, 2235.0, -1494.0), (-769.3, 2238.0, -1484.0), (-769.3, 2235.0, -1494.0), (970.7, 2238.0, -1484.0), (970.7, 2235.0, -1494.0), (-769.3, 2228.0, -1502.0), (970.7, 2228.0, -1502.0), (-769.3, 2235.0, -1494.0), (-769.3, 2228.0, -1502.0), (970.7, 2235.0, -1494.0), (970.7, 2228.0, -1502.0), (-769.3, 2218.0, -1505.0), (970.7, 2218.0, -1505.0), (-769.3, 2228.0, -1502.0), (-769.3, 2218.0, -1505.0), (970.7, 2228.0, -1502.0), (970.7, 2218.0, -1505.0), (-769.3, 2207.0, -1502.0), (970.7, 2207.0, -1502.0), (-769.3, 2218.0, -1505.0), (-769.3, 2207.0, -1502.0), (970.7, 2218.0, -1505.0), (970.7, 2207.0, -1502.0), (-769.3, 2200.0, -1494.0), (970.7, 2200.0, -1494.0), (-769.3, 2207.0, -1502.0), (-769.3, 2200.0, -1494.0), (970.7, 2207.0, -1502.0), (970.7, 2200.0, -1494.0), (-769.3, 2197.0, -1484.0), (970.7, 2197.0, -1484.0), (-769.3, 2200.0, -1494.0), (-769.3, 2197.0, -1484.0), (970.7, 2200.0, -1494.0), (970.7, 2197.0, -1484.0), (-769.3, 2200.0, -1474.0), (970.7, 2200.0, -1474.0), (-769.3, 2197.0, -1484.0), (-769.3, 2200.0, -1474.0), (970.7, 2197.0, -1484.0), (970.7, 2200.0, -1474.0), (-769.3, 2207.0, -1466.0), (970.7, 2207.0, -1466.0), (-769.3, 2200.0, -1474.0), (-769.3, 2207.0, -1466.0), (970.7, 2200.0, -1474.0), (-769.3, 2207.0, -1466.0), (970.7, 2218.0, -1464.0), (970.7, 2207.0, -1466.0), (-769.3, 2218.0, -1464.0), (970.7, 2218.0, -1464.0), (-769.3, 2207.0, -1466.0), (-769.3, 1000.0, -1691.0), (970.7, 0.0, -1580.0), (970.7, 1972.0, -1580.0), (970.7, 1168.0, -1660.0), (970.7, 1157.0, -1663.0), (970.7, 1150.0, -1691.0), (970.7, 885.4, -1670.0), (970.7, 885.4, -1691.0), (970.7, 0.0, -1780.0), (970.7, 867.7, -1701.0), (970.7, 867.7, -1660.0), (-769.3, 127.9, -1663.0), (-769.3, 117.7, -1701.0), (-769.3, 107.5, -1698.0), (-769.3, 97.27, -1680.0), (-769.3, 100.0, -1670.0), (-769.3, 117.7, -1660.0), (-769.3, 277.9, -1663.0), (-769.3, 285.4, -1670.0), (-769.3, 285.4, -1691.0), (-769.3, 257.5, -1698.0), (-769.3, 250.0, -1691.0), (-769.3, 250.0, -1670.0), (-769.3, 257.5, -1663.0), (-769.3, 438.1, -1680.0), (-769.3, 435.4, -1691.0), (-769.3, 427.9, -1698.0), (-769.3, 400.0, -1691.0), (-769.3, 397.3, -1680.0), (-769.3, 585.4, -1670.0), (-769.3, 585.4, -1691.0), (-769.3, 577.9, -1698.0), (-769.3, 557.5, -1698.0), (-769.3, 550.0, -1691.0), (-769.3, 550.0, -1670.0), (-769.3, 567.7, -1660.0), (-769.3, 735.4, -1691.0), (-769.3, 707.5, -1698.0), (-769.3, 700.0, -1691.0), (-769.3, 700.0, -1670.0), (-769.3, 727.9, -1663.0), (970.7, 877.9, -1663.0), (970.7, 888.1, -1680.0), (-769.3, 885.4, -1691.0), (-769.3, 877.9, -1698.0), (970.7, 877.9, -1698.0), (-769.3, 857.5, -1698.0), (-769.3, 847.3, -1680.0), (-769.3, 877.9, -1663.0), (-769.3, 1188.0, -1680.0), (-769.3, 1185.0, -1670.0), (970.7, 1168.0, -1701.0), (-769.3, 1168.0, -1701.0), (-769.3, 1157.0, -1698.0), (970.7, 1157.0, -1698.0), (970.7, 1147.0, -1680.0), (-769.3, 1150.0, -1691.0), (970.7, 1150.0, -1670.0), (-769.3, 1150.0, -1670.0), (-769.3, 1335.0, -1670.0), (-769.3, 1338.0, -1680.0), (-769.3, 1335.0, -1691.0), (-769.3, 1328.0, -1698.0), (-769.3, 1307.0, -1698.0), (-769.3, 1300.0, -1691.0), (-769.3, 1307.0, -1663.0), (-769.3, 1488.0, -1680.0), (-769.3, 1457.0, -1663.0), (-769.3, 1468.0, -1660.0), (-769.3, 1628.0, -1663.0), (-769.3, 1638.0, -1680.0), (-769.3, 1635.0, -1691.0), (-769.3, 1628.0, -1698.0), (-769.3, 1607.0, -1698.0), (-769.3, 1597.0, -1680.0), (-769.3, 1600.0, -1670.0), (-769.3, 1768.0, -1701.0), (-769.3, 1757.0, -1698.0), (-769.3, 1750.0, -1691.0), (-769.3, 1750.0, -1670.0), (-769.3, 1928.0, -1663.0), (-769.3, 1935.0, -1691.0), (-769.3, 1928.0, -1698.0), (-769.3, 1918.0, -1701.0), (-769.3, 1907.0, -1698.0), (-769.3, 1900.0, -1691.0), (-769.3, 1900.0, -1670.0), (-769.3, 2085.0, -1670.0), (-769.3, 2078.0, -1698.0), (-769.3, 2050.0, -1691.0), (-769.3, 2057.0, -1663.0), (-769.3, 2068.0, -1660.0), (-769.3, 2235.0, -1670.0), (-769.3, 2235.0, -1691.0), (-769.3, 2228.0, -1698.0), (-769.3, 2200.0, -1691.0), (-769.3, 2197.0, -1680.0), (-769.3, 2200.0, -1670.0), (-769.3, 2207.0, -1663.0), (-769.3, 867.7, -1701.0), (-769.3, 717.7, -1701.0), (-769.3, 2218.0, -1660.0), (-769.3, 2050.0, -1670.0), (-769.3, 1788.0, -1680.0), (-769.3, 2057.0, -1698.0), (-769.3, 2047.0, -1680.0), (-769.3, 1938.0, -1680.0), (-769.3, 1935.0, -1670.0), (-769.3, 2078.0, -1663.0), (-769.3, 2088.0, -1680.0), (-769.3, 2085.0, -1691.0), (-769.3, 2207.0, -1698.0), (-769.3, 1618.0, -1701.0), (-769.3, 2068.0, -1701.0), (-769.3, 2218.0, -1701.0), (-769.3, 2238.0, -1680.0), (-769.3, 2228.0, -1663.0), (-769.3, 1778.0, -1698.0), (-769.3, 1785.0, -1691.0), (-769.3, 1897.0, -1680.0), (-769.3, 1907.0, -1663.0), (-769.3, 1785.0, -1670.0), (-769.3, 1918.0, -1660.0), (-769.3, 1778.0, -1663.0), (-769.3, 1747.0, -1680.0), (-769.3, 1757.0, -1663.0), (-769.3, 1768.0, -1660.0), (-769.3, 1635.0, -1670.0), (-769.3, 1478.0, -1698.0), (-769.3, 1600.0, -1691.0), (-769.3, 1485.0, -1691.0), (-769.3, 1485.0, -1670.0), (-769.3, 1607.0, -1663.0), (-769.3, 1478.0, -1663.0), (-769.3, 1972.0, -1580.0), (-769.3, 1618.0, -1660.0), (-769.3, 1300.0, -1670.0), (-769.3, 1297.0, -1680.0), (-769.3, 1178.0, -1698.0), (-769.3, 1185.0, -1691.0), (-769.3, 2300.0, -1780.0), (-769.3, 1468.0, -1701.0), (-769.3, 1318.0, -1701.0), (-769.3, 1457.0, -1698.0), (-769.3, 1450.0, -1691.0), (-769.3, 1447.0, -1680.0), (-769.3, 1450.0, -1670.0), (-769.3, 1328.0, -1663.0), (-769.3, 1178.0, -1663.0), (-769.3, 1168.0, -1660.0), (-769.3, 1318.0, -1660.0), (-769.3, 1028.0, -1698.0), (-769.3, 1147.0, -1680.0), (-769.3, 1038.0, -1680.0), (-769.3, 1157.0, -1663.0), (-769.3, 850.0, -1670.0), (-769.3, 888.1, -1680.0), (-769.3, 885.4, -1670.0), (-769.3, 1018.0, -1660.0), (-769.3, 867.7, -1660.0), (-769.3, 588.1, -1680.0), (-769.3, 727.9, -1698.0), (-769.3, 850.0, -1691.0), (-769.3, 857.5, -1663.0), (-769.3, 738.1, -1680.0), (-769.3, 735.4, -1670.0), (-769.3, 547.3, -1680.0), (-769.3, 697.3, -1680.0), (-769.3, 717.7, -1660.0), (-769.3, 707.5, -1663.0), (-769.3, 577.9, -1663.0), (-769.3, 247.3, -1680.0), (-769.3, 138.1, -1680.0), (-769.3, 107.5, -1663.0), (-769.3, 100.0, -1691.0), (-769.3, 267.7, -1701.0), (-769.3, 0.0, -1780.0), (-769.3, 127.9, -1698.0), (-769.3, 135.4, -1691.0), (-769.3, 135.4, -1670.0), (-769.3, 267.7, -1660.0), (-769.3, 407.5, -1663.0), (-769.3, 400.0, -1670.0), (-769.3, 288.1, -1680.0), (-769.3, 407.5, -1698.0), (-769.3, 277.9, -1698.0), (-769.3, 567.7, -1701.0), (-769.3, 417.7, -1701.0), (-769.3, 557.5, -1663.0), (-769.3, 435.4, -1670.0), (-769.3, 417.7, -1660.0), (-769.3, 427.9, -1663.0), (-769.3, 0.0, -1580.0), (-769.3, 2235.0, -1494.0), (-769.3, 2228.0, -1502.0), (-769.3, 2218.0, -1505.0), (970.7, 1157.0, -1663.0), (970.7, 1150.0, -1691.0), (970.7, 885.4, -1670.0), (970.7, 885.4, -1691.0), (970.7, 867.7, -1660.0), (-769.3, 117.7, -1701.0), (-769.3, 107.5, -1698.0), (-769.3, 97.27, -1680.0), (-769.3, 117.7, -1660.0), (-769.3, 277.9, -1663.0), (-769.3, 257.5, -1698.0), (-769.3, 257.5, -1663.0), (-769.3, 438.1, -1680.0), (-769.3, 427.9, -1698.0), (-769.3, 397.3, -1680.0), (-769.3, 585.4, -1670.0), (-769.3, 585.4, -1691.0), (-769.3, 550.0, -1691.0), (-769.3, 550.0, -1670.0), (-769.3, 567.7, -1660.0), (-769.3, 735.4, -1691.0), (-769.3, 700.0, -1691.0), (-769.3, 700.0, -1670.0), (970.7, 877.9, -1663.0), (970.7, 888.1, -1680.0), (-769.3, 885.4, -1691.0), (970.7, 877.9, -1698.0), (-769.3, 847.3, -1680.0), (-769.3, 1188.0, -1680.0), (970.7, 1168.0, -1701.0), (-769.3, 1168.0, -1701.0), (-769.3, 1157.0, -1698.0), (970.7, 1157.0, -1698.0), (970.7, 1147.0, -1680.0), (970.7, 1150.0, -1670.0), (-769.3, 1338.0, -1680.0), (-769.3, 1328.0, -1698.0), (-769.3, 1307.0, -1698.0), (-769.3, 1307.0, -1663.0), (-769.3, 1488.0, -1680.0), (-769.3, 1457.0, -1663.0), (-769.3, 1468.0, -1660.0), (-769.3, 1628.0, -1663.0), (-769.3, 1638.0, -1680.0), (-769.3, 1628.0, -1698.0), (-769.3, 1607.0, -1698.0), (-769.3, 1597.0, -1680.0), (-769.3, 1768.0, -1701.0), (-769.3, 1757.0, -1698.0), (-769.3, 1928.0, -1663.0), (-769.3, 1928.0, -1698.0), (-769.3, 1918.0, -1701.0), (-769.3, 1907.0, -1698.0), (-769.3, 2078.0, -1698.0), (-769.3, 2057.0, -1663.0), (-769.3, 2068.0, -1660.0), (-769.3, 2228.0, -1698.0), (-769.3, 2197.0, -1680.0), (-769.3, 2207.0, -1663.0), (-769.3, 867.7, -1701.0), (-769.3, 717.7, -1701.0), (-769.3, 2218.0, -1660.0), (-769.3, 1788.0, -1680.0), (-769.3, 2057.0, -1698.0), (-769.3, 2047.0, -1680.0), (-769.3, 1938.0, -1680.0), (-769.3, 2078.0, -1663.0), (-769.3, 2088.0, -1680.0), (-769.3, 2207.0, -1698.0), (-769.3, 1618.0, -1701.0), (-769.3, 2068.0, -1701.0), (-769.3, 2218.0, -1701.0), (-769.3, 2238.0, -1680.0), (-769.3, 2228.0, -1663.0), (-769.3, 1778.0, -1698.0), (-769.3, 1897.0, -1680.0), (-769.3, 1907.0, -1663.0), (-769.3, 1918.0, -1660.0), (-769.3, 1778.0, -1663.0), (-769.3, 1747.0, -1680.0), (-769.3, 1757.0, -1663.0), (-769.3, 1768.0, -1660.0), (-769.3, 1478.0, -1698.0), (-769.3, 1607.0, -1663.0), (-769.3, 1478.0, -1663.0), (-769.3, 1972.0, -1580.0), (-769.3, 1618.0, -1660.0), (-769.3, 1297.0, -1680.0), (-769.3, 1178.0, -1698.0), (-769.3, 2300.0, -1780.0), (-769.3, 1468.0, -1701.0), (-769.3, 1318.0, -1701.0), (-769.3, 1457.0, -1698.0), (-769.3, 1447.0, -1680.0), (-769.3, 1328.0, -1663.0), (-769.3, 1178.0, -1663.0), (-769.3, 1168.0, -1660.0), (-769.3, 1318.0, -1660.0), (-769.3, 1147.0, -1680.0), (-769.3, 1157.0, -1663.0), (-769.3, 850.0, -1670.0), (-769.3, 888.1, -1680.0), (-769.3, 885.4, -1670.0), (-769.3, 867.7, -1660.0), (-769.3, 588.1, -1680.0), (-769.3, 850.0, -1691.0), (-769.3, 738.1, -1680.0), (-769.3, 735.4, -1670.0), (-769.3, 547.3, -1680.0), (-769.3, 697.3, -1680.0), (-769.3, 717.7, -1660.0), (-769.3, 247.3, -1680.0), (-769.3, 138.1, -1680.0), (-769.3, 107.5, -1663.0), (-769.3, 267.7, -1701.0), (-769.3, 0.0, -1780.0), (-769.3, 135.4, -1691.0), (-769.3, 135.4, -1670.0), (-769.3, 267.7, -1660.0), (-769.3, 407.5, -1663.0), (-769.3, 288.1, -1680.0), (-769.3, 407.5, -1698.0), (-769.3, 277.9, -1698.0), (-769.3, 567.7, -1701.0), (-769.3, 417.7, -1701.0), (-769.3, 417.7, -1660.0), (-769.3, 427.9, -1663.0), (-769.3, 0.0, -1580.0), (-769.3, 2228.0, -1502.0), (-769.3, 2218.0, -1505.0), (-769.3, 1972.0, -1580.0), (-769.3, 2300.0, -1780.0), (-769.3, 0.0, -1780.0), (-769.3, 0.0, -1580.0), (-769.3, 1972.0, -1580.0), (-769.3, 2300.0, -1780.0), (-769.3, 0.0, -1780.0), (-769.3, 0.0, -1580.0), (-769.3, 1972.0, -1580.0), (-769.3, 2300.0, -1780.0), (-769.3, 0.0, -1780.0), (-769.3, 0.0, -1580.0), (-769.3, 1972.0, -1580.0), (-769.3, 2300.0, -1780.0), (-769.3, 0.0, -1780.0), (-769.3, 0.0, -1580.0), (-769.3, 1972.0, -1580.0), (-769.3, 2300.0, -1780.0), (-769.3, 0.0, -1780.0), (-769.3, 0.0, -1580.0), (-769.3, 1972.0, -1580.0), (-769.3, 2300.0, -1780.0), (-769.3, 0.0, -1780.0), (-769.3, 0.0, -1580.0), (-769.3, 1972.0, -1580.0), (-769.3, 2300.0, -1780.0), (-769.3, 0.0, -1780.0), (-769.3, 0.0, -1580.0), (-769.3, 2300.0, -1780.0), (-769.3, 0.0, -1780.0), (-769.3, 0.0, -1580.0), (-769.3, 2300.0, -1780.0), (-769.3, 0.0, -1780.0), (-769.3, 2300.0, -1780.0), (114.5, 0.0, -1780.0), (114.5, 2300.0, -1780.0), (114.5, 1972.0, -1580.0), (114.5, 0.0, -1580.0), (114.5, 2100.0, -1380.0), (114.5, 2300.0, -1380.0), (84.52, 1972.0, -1580.0), (84.52, 2068.0, -1660.0), (84.52, 1918.0, -1660.0), (84.52, 1768.0, -1660.0), (84.52, 1618.0, -1660.0), (84.52, 1468.0, -1660.0), (84.52, 1168.0, -1660.0), (84.52, 1018.0, -1660.0), (84.52, 867.7, -1660.0), (84.52, 0.0, -1580.0), (84.52, 1018.0, -1660.0), (84.52, 717.7, -1660.0), (84.52, 567.7, -1660.0), (84.52, 1018.0, -1660.0), (84.52, 0.0, -1580.0), (84.52, 1972.0, -1580.0), (84.52, 1168.0, -1701.0), (84.52, 2300.0, -1780.0), (84.52, 0.0, -1780.0), (84.52, 2228.0, -1466.0), (84.52, 2300.0, -1380.0), (84.52, 2235.0, -1474.0), (84.52, 2238.0, -1484.0), (84.52, 2235.0, -1494.0), (84.52, 2228.0, -1502.0), (84.52, 2228.0, -1663.0), (84.52, 2207.0, -1502.0), (84.52, 2218.0, -1505.0), (84.52, 2200.0, -1494.0), (84.52, 2197.0, -1484.0), (84.52, 2100.0, -1380.0), (84.52, 2200.0, -1474.0), (84.52, 2207.0, -1466.0), (84.52, 2218.0, -1464.0), (84.52, 2088.0, -1680.0), (84.52, 2085.0, -1670.0), (84.52, 2197.0, -1680.0), (84.52, 2047.0, -1680.0), (84.52, 2050.0, -1691.0), (84.52, 1938.0, -1680.0), (84.52, 2057.0, -1663.0), (84.52, 1928.0, -1663.0), (84.52, 2050.0, -1670.0), (84.52, 1935.0, -1670.0), (84.52, 2057.0, -1698.0), (84.52, 1935.0, -1691.0), (84.52, 2068.0, -1701.0), (84.52, 1928.0, -1698.0), (84.52, 1918.0, -1701.0), (84.52, 1897.0, -1680.0), (84.52, 1900.0, -1691.0), (84.52, 1788.0, -1680.0), (84.52, 2235.0, -1670.0), (84.52, 2238.0, -1680.0), (84.52, 2235.0, -1691.0), (84.52, 2228.0, -1698.0), (84.52, 2218.0, -1701.0), (84.52, 2078.0, -1698.0), (84.52, 2207.0, -1698.0), (84.52, 2085.0, -1691.0), (84.52, 2200.0, -1691.0), (84.52, 2078.0, -1663.0), (84.52, 2200.0, -1670.0), (84.52, 2207.0, -1663.0), (84.52, 2218.0, -1660.0), (84.52, 1907.0, -1663.0), (84.52, 1778.0, -1663.0), (84.52, 1900.0, -1670.0), (84.52, 1785.0, -1670.0), (84.52, 1907.0, -1698.0), (84.52, 1785.0, -1691.0), (84.52, 1778.0, -1698.0), (84.52, 1768.0, -1701.0), (84.52, 1747.0, -1680.0), (84.52, 1750.0, -1691.0), (84.52, 1638.0, -1680.0), (84.52, 1757.0, -1663.0), (84.52, 1628.0, -1663.0), (84.52, 1750.0, -1670.0), (84.52, 1635.0, -1670.0), (84.52, 1757.0, -1698.0), (84.52, 1635.0, -1691.0), (84.52, 1628.0, -1698.0), (84.52, 1618.0, -1701.0), (84.52, 1597.0, -1680.0), (84.52, 1600.0, -1691.0), (84.52, 1488.0, -1680.0), (84.52, 1607.0, -1663.0), (84.52, 1478.0, -1663.0), (84.52, 1600.0, -1670.0), (84.52, 1485.0, -1670.0), (84.52, 1607.0, -1698.0), (84.52, 1485.0, -1691.0), (84.52, 1478.0, -1698.0), (84.52, 1468.0, -1701.0), (84.52, 1447.0, -1680.0), (84.52, 1450.0, -1691.0), (84.52, 1338.0, -1680.0), (84.52, 1188.0, -1680.0), (84.52, 1185.0, -1670.0), (84.52, 1297.0, -1680.0), (84.52, 1147.0, -1680.0), (84.52, 1150.0, -1691.0), (84.52, 1038.0, -1680.0), (84.52, 1328.0, -1663.0), (84.52, 1457.0, -1663.0), (84.52, 1450.0, -1670.0), (84.52, 1335.0, -1670.0), (84.52, 1457.0, -1698.0), (84.52, 1335.0, -1691.0), (84.52, 1328.0, -1698.0), (84.52, 1318.0, -1701.0), (84.52, 1178.0, -1698.0), (84.52, 1307.0, -1698.0), (84.52, 1185.0, -1691.0), (84.52, 1300.0, -1691.0), (84.52, 1178.0, -1663.0), (84.52, 1300.0, -1670.0), (84.52, 1307.0, -1663.0), (84.52, 1318.0, -1660.0), (84.52, 1018.0, -1660.0), (84.52, 1168.0, -1660.0), (84.52, 1157.0, -1663.0), (84.52, 1028.0, -1663.0), (84.52, 1018.0, -1660.0), (84.52, 1157.0, -1663.0), (84.52, 1028.0, -1663.0), (84.52, 1157.0, -1663.0), (84.52, 1150.0, -1670.0), (84.52, 1035.0, -1670.0), (84.52, 1028.0, -1663.0), (84.52, 1150.0, -1670.0), (84.52, 1035.0, -1670.0), (84.52, 1150.0, -1670.0), (84.52, 1147.0, -1680.0), (84.52, 1038.0, -1680.0), (84.52, 1035.0, -1670.0), (84.52, 1147.0, -1680.0), (84.52, 1150.0, -1691.0), (84.52, 1157.0, -1698.0), (84.52, 1035.0, -1691.0), (84.52, 1038.0, -1680.0), (84.52, 1150.0, -1691.0), (84.52, 1035.0, -1691.0), (84.52, 1157.0, -1698.0), (84.52, 1168.0, -1701.0), (84.52, 1028.0, -1698.0), (84.52, 1035.0, -1691.0), (84.52, 1157.0, -1698.0), (84.52, 1028.0, -1698.0), (84.52, 1018.0, -1701.0), (84.52, 1028.0, -1698.0), (84.52, 1168.0, -1701.0), (84.52, 1018.0, -1701.0), (84.52, 997.3, -1680.0), (84.52, 1000.0, -1691.0), (84.52, 888.1, -1680.0), (84.52, 867.7, -1660.0), (84.52, 1018.0, -1660.0), (84.52, 1007.0, -1663.0), (84.52, 877.9, -1663.0), (84.52, 867.7, -1660.0), (84.52, 1007.0, -1663.0), (84.52, 877.9, -1663.0), (84.52, 1007.0, -1663.0), (84.52, 1000.0, -1670.0), (84.52, 885.4, -1670.0), (84.52, 877.9, -1663.0), (84.52, 1000.0, -1670.0), (84.52, 885.4, -1670.0), (84.52, 1000.0, -1670.0), (84.52, 997.3, -1680.0), (84.52, 888.1, -1680.0), (84.52, 885.4, -1670.0), (84.52, 997.3, -1680.0), (84.52, 1000.0, -1691.0), (84.52, 1007.0, -1698.0), (84.52, 885.4, -1691.0), (84.52, 888.1, -1680.0), (84.52, 1000.0, -1691.0), (84.52, 885.4, -1691.0), (84.52, 1007.0, -1698.0), (84.52, 1018.0, -1701.0), (84.52, 877.9, -1698.0), (84.52, 885.4, -1691.0), (84.52, 1007.0, -1698.0), (84.52, 877.9, -1698.0), (84.52, 1018.0, -1701.0), (84.52, 0.0, -1780.0), (84.52, 867.7, -1701.0), (84.52, 877.9, -1698.0), (84.52, 1018.0, -1701.0), (84.52, 867.7, -1701.0), (84.52, 847.3, -1680.0), (84.52, 850.0, -1691.0), (84.52, 738.1, -1680.0), (84.52, 857.5, -1663.0), (84.52, 727.9, -1663.0), (84.52, 850.0, -1670.0), (84.52, 735.4, -1670.0), (84.52, 857.5, -1698.0), (84.52, 735.4, -1691.0), (84.52, 727.9, -1698.0), (84.52, 717.7, -1701.0), (84.52, 697.3, -1680.0), (84.52, 700.0, -1691.0), (84.52, 588.1, -1680.0), (84.52, 707.5, -1663.0), (84.52, 577.9, -1663.0), (84.52, 700.0, -1670.0), (84.52, 585.4, -1670.0), (84.52, 707.5, -1698.0), (84.52, 585.4, -1691.0), (84.52, 577.9, -1698.0), (84.52, 567.7, -1701.0), (84.52, 547.3, -1680.0), (84.52, 550.0, -1691.0), (84.52, 438.1, -1680.0), (84.52, 288.1, -1680.0), (84.52, 285.4, -1670.0), (84.52, 397.3, -1680.0), (84.52, 247.3, -1680.0), (84.52, 250.0, -1691.0), (84.52, 138.1, -1680.0), (84.52, 127.9, -1663.0), (84.52, 257.5, -1663.0), (84.52, 250.0, -1670.0), (84.52, 135.4, -1670.0), (84.52, 257.5, -1698.0), (84.52, 135.4, -1691.0), (84.52, 267.7, -1701.0), (84.52, 127.9, -1698.0), (84.52, 117.7, -1701.0), (84.52, 107.5, -1698.0), (84.52, 100.0, -1691.0), (84.52, 97.27, -1680.0), (84.52, 100.0, -1670.0), (84.52, 107.5, -1663.0), (84.52, 117.7, -1660.0), (84.52, 267.7, -1660.0), (84.52, 427.9, -1663.0), (84.52, 557.5, -1663.0), (84.52, 550.0, -1670.0), (84.52, 435.4, -1670.0), (84.52, 557.5, -1698.0), (84.52, 435.4, -1691.0), (84.52, 427.9, -1698.0), (84.52, 417.7, -1701.0), (84.52, 277.9, -1698.0), (84.52, 407.5, -1698.0), (84.52, 285.4, -1691.0), (84.52, 400.0, -1691.0), (84.52, 277.9, -1663.0), (84.52, 400.0, -1670.0), (84.52, 407.5, -1663.0), (84.52, 417.7, -1660.0), (114.5, 2300.0, -1380.0), (114.5, 2300.0, -1780.0), (84.52, 2300.0, -1780.0), (84.52, 2300.0, -1380.0), (114.5, 2300.0, -1380.0), (84.52, 2300.0, -1780.0), (84.52, 2300.0, -1780.0), (114.5, 2300.0, -1780.0), (114.5, 0.0, -1780.0), (84.52, 0.0, -1780.0), (84.52, 2300.0, -1780.0), (114.5, 0.0, -1780.0), (114.5, 0.0, -1780.0), (114.5, 0.0, -1580.0), (84.52, 0.0, -1580.0), (84.52, 0.0, -1780.0), (114.5, 0.0, -1780.0), (84.52, 0.0, -1580.0), (84.52, 0.0, -1580.0), (114.5, 0.0, -1580.0), (114.5, 1972.0, -1580.0), (84.52, 1972.0, -1580.0), (84.52, 0.0, -1580.0), (114.5, 1972.0, -1580.0), (114.5, 1972.0, -1580.0), (114.5, 2100.0, -1380.0), (84.52, 2100.0, -1380.0), (84.52, 1972.0, -1580.0), (114.5, 1972.0, -1580.0), (84.52, 2100.0, -1380.0), (84.52, 2100.0, -1380.0), (114.5, 2100.0, -1380.0), (114.5, 2300.0, -1380.0), (84.52, 2300.0, -1380.0), (84.52, 2100.0, -1380.0), (114.5, 2300.0, -1380.0)], [], [(112, 111, 0), (113, 112, 0), (115, 0, 116), (0, 111, 116), (2, 1, 10), (2, 3, 348), (1, 2, 348), (408, 58, 1909), (409, 410, 347), (58, 4, 345), (1909, 58, 345), (411, 74, 1907), (412, 413, 344), (74, 75, 5), (1907, 74, 5), (75, 79, 7), (5, 75, 7), (414, 8, 1756), (415, 416, 6), (8, 76, 343), (1756, 8, 343), (76, 9, 352), (343, 76, 352), (9, 11, 351), (352, 9, 351), (10, 1, 355), (417, 10, 355), (418, 419, 1914), (69, 276, 22), (22, 246, 69), (246, 12, 69), (12, 68, 69), (70, 420, 69), (83, 1757, 421), (1757, 83, 180), (165, 1757, 180), (422, 13, 1758), (1807, 24, 80), (393, 26, 396), (396, 26, 395), (395, 26, 14), (38, 14, 15), (16, 39, 69), (402, 16, 69), (402, 69, 404), (69, 114, 17), (404, 69, 17), (17, 114, 18), (26, 393, 19), (114, 26, 19), (18, 114, 19), (34, 36, 284), (20, 271, 21), (22, 276, 23), (248, 22, 23), (248, 23, 273), (250, 248, 273), (250, 273, 20), (21, 250, 20), (271, 270, 252), (21, 271, 252), (270, 29, 254), (252, 270, 254), (29, 24, 255), (254, 29, 255), (41, 259, 25), (15, 14, 278), (14, 26, 24), (278, 14, 24), (277, 278, 24), (27, 277, 24), (28, 27, 24), (24, 29, 30), (28, 24, 30), (30, 29, 268), (31, 30, 268), (31, 268, 33), (32, 31, 33), (32, 33, 34), (284, 32, 34), (36, 266, 35), (284, 36, 35), (266, 276, 37), (35, 266, 37), (38, 15, 287), (39, 38, 287), (69, 39, 287), (276, 69, 287), (37, 276, 287), (246, 22, 40), (237, 246, 40), (237, 40, 261), (238, 237, 261), (238, 261, 41), (25, 238, 41), (259, 42, 239), (25, 259, 239), (42, 255, 43), (239, 42, 43), (255, 24, 240), (43, 255, 240), (47, 242, 224), (12, 246, 247), (44, 12, 247), (44, 247, 45), (46, 44, 45), (46, 45, 47), (224, 46, 47), (242, 49, 48), (224, 242, 48), (49, 240, 227), (48, 49, 227), (240, 24, 54), (227, 240, 54), (234, 231, 51), (68, 12, 236), (50, 68, 236), (50, 236, 233), (218, 50, 233), (218, 233, 234), (51, 218, 234), (231, 230, 53), (51, 231, 53), (230, 54, 52), (53, 230, 52), (54, 24, 64), (52, 54, 64), (56, 55, 62), (196, 194, 57), (202, 73, 423), (206, 222, 59), (60, 206, 59), (60, 59, 56), (62, 60, 56), (55, 61, 63), (62, 55, 63), (61, 64, 211), (63, 61, 211), (24, 1807, 212), (64, 24, 212), (211, 64, 212), (212, 1807, 199), (65, 212, 199), (65, 199, 66), (214, 65, 66), (214, 66, 196), (57, 214, 196), (194, 192, 67), (57, 194, 67), (192, 70, 71), (67, 192, 71), (222, 206, 217), (68, 222, 217), (69, 68, 217), (70, 69, 217), (71, 70, 217), (424, 1759, 72), (425, 426, 1760), (427, 1952, 204), (428, 429, 1813), (430, 1986, 1811), (431, 432, 1985), (1761, 201, 433), (434, 1953, 435), (1810, 197, 436), (437, 1984, 438), (1807, 80, 439), (440, 1981, 441), (442, 443, 183), (1766, 445, 444), (182, 1956, 446), (1797, 448, 447), (77, 1975, 449), (1762, 451, 450), (1798, 1954, 452), (453, 454, 78), (1976, 455, 1763), (456, 457, 186), (1955, 458, 1801), (459, 1764, 1765), (1978, 460, 81), (86, 188, 82), (180, 83, 84), (168, 180, 84), (168, 84, 85), (87, 168, 85), (87, 85, 86), (82, 87, 86), (188, 189, 170), (82, 188, 170), (189, 1765, 172), (170, 189, 172), (1765, 1764, 171), (172, 1765, 171), (178, 175, 155), (165, 180, 181), (152, 165, 181), (152, 181, 89), (88, 152, 89), (88, 89, 178), (155, 88, 178), (175, 173, 154), (155, 175, 154), (173, 171, 90), (154, 173, 90), (171, 1764, 157), (90, 171, 157), (103, 162, 140), (107, 129, 91), (92, 95, 93), (101, 138, 136), (94, 101, 136), (94, 136, 92), (93, 94, 92), (95, 131, 118), (93, 95, 118), (131, 132, 96), (118, 131, 96), (96, 132, 121), (121, 132, 1764), (97, 121, 1764), (98, 97, 1764), (98, 1764, 99), (99, 1764, 1757), (123, 99, 1757), (123, 1757, 100), (138, 101, 125), (109, 138, 125), (1757, 109, 125), (100, 1757, 125), (139, 166, 163), (102, 139, 163), (102, 163, 103), (140, 102, 103), (162, 160, 142), (140, 162, 142), (160, 157, 145), (142, 160, 145), (1764, 132, 104), (157, 1764, 104), (145, 157, 104), (104, 132, 105), (146, 104, 105), (146, 105, 106), (147, 146, 106), (147, 106, 107), (91, 147, 107), (129, 108, 150), (91, 129, 150), (108, 109, 110), (150, 108, 110), (166, 139, 151), (165, 166, 151), (1757, 165, 151), (109, 1757, 151), (110, 109, 151), (461, 463, 462), (464, 466, 465), (467, 469, 468), (470, 472, 471), (473, 475, 474), (476, 478, 477), (479, 481, 480), (482, 484, 483), (485, 487, 486), (488, 490, 489), (491, 493, 492), (494, 496, 495), (497, 117, 498), (499, 500, 376), (501, 502, 1935), (503, 504, 369), (2069, 505, 1928), (506, 507, 375), (2064, 508, 1934), (509, 510, 374), (2068, 511, 1933), (512, 513, 119), (514, 515, 1768), (516, 517, 120), (1957, 518, 1769), (519, 520, 371), (1958, 521, 1930), (522, 523, 122), (524, 525, 1770), (526, 527, 124), (1959, 528, 1771), (529, 530, 370), (531, 532, 1929), (533, 1767, 126), (534, 535, 1772), (2065, 536, 1960), (537, 127, 538), (539, 540, 128), (1773, 541, 1774), (542, 543, 380), (544, 545, 1939), (546, 547, 130), (2072, 548, 1775), (549, 550, 382), (551, 552, 1941), (553, 554, 372), (2074, 555, 1931), (556, 557, 133), (2066, 558, 1776), (559, 560, 134), (1962, 561, 1777), (562, 563, 368), (564, 565, 1927), (566, 567, 135), (2063, 568, 1778), (569, 570, 137), (571, 572, 1779), (573, 1961, 377), (574, 575, 1936), (1963, 576, 2070), (577, 388, 578), (579, 580, 386), (1947, 581, 1945), (582, 583, 141), (584, 585, 1780), (586, 587, 143), (1964, 588, 1781), (589, 590, 144), (591, 592, 1782), (593, 594, 384), (1965, 595, 1943), (596, 597, 381), (2076, 598, 1940), (599, 600, 148), (2073, 601, 1783), (602, 603, 149), (604, 605, 1784), (606, 607, 379), (1966, 608, 1938), (609, 610, 378), (611, 612, 1937), (613, 2078, 387), (614, 615, 1946), (2071, 616, 2077), (617, 367, 618), (619, 620, 153), (621, 622, 1785), (623, 624, 357), (1967, 625, 1916), (626, 627, 156), (2056, 628, 1786), (629, 630, 158), (1968, 631, 1787), (632, 633, 383), (634, 635, 1942), (636, 637, 159), (2075, 638, 1788), (639, 640, 161), (641, 642, 1789), (643, 644, 363), (1969, 645, 1922), (646, 647, 164), (2060, 648, 1790), (649, 650, 385), (1970, 651, 1944), (652, 1926, 167), (653, 654, 1791), (655, 656, 1971), (657, 179, 658), (659, 660, 362), (661, 662, 1921), (663, 664, 361), (2059, 665, 1920), (666, 667, 169), (2058, 668, 1792), (669, 670, 358), (1972, 671, 1917), (672, 673, 289), (674, 675, 1856), (676, 677, 174), (2012, 678, 1793), (679, 680, 176), (681, 682, 1794), (683, 684, 364), (1973, 685, 1923), (686, 687, 177), (2061, 688, 1795), (689, 690, 366), (1974, 691, 1925), (692, 1796, 365), (693, 694, 1924), (695, 696, 2062), (697, 191, 698), (699, 700, 354), (701, 702, 1913), (703, 704, 353), (2054, 705, 1912), (706, 707, 184), (2053, 708, 1799), (709, 710, 185), (1977, 711, 1800), (712, 713, 288), (714, 715, 1855), (716, 717, 187), (2011, 718, 1802), (719, 720, 359), (721, 722, 1918), (723, 724, 190), (2057, 725, 1803), (726, 727, 350), (1979, 728, 1911), (729, 730, 360), (2052, 731, 1919), (732, 1804, 356), (733, 734, 1915), (735, 736, 2055), (737, 340, 738), (739, 740, 195), (1904, 741, 1806), (742, 743, 193), (744, 745, 1805), (746, 747, 331), (1980, 748, 1895), (749, 750, 330), (751, 752, 1894), (753, 754, 198), (2040, 755, 1808), (756, 757, 200), (1982, 758, 1809), (759, 760, 203), (1983, 761, 1812), (762, 763, 346), (764, 765, 1908), (766, 767, 205), (2050, 768, 1814), (769, 770, 349), (771, 772, 1910), (773, 2047, 341), (774, 775, 1905), (2051, 776, 2048), (777, 339, 778), (779, 780, 207), (1903, 781, 1815), (782, 783, 208), (784, 785, 1816), (786, 787, 209), (1987, 788, 1817), (789, 790, 210), (791, 792, 1818), (793, 794, 334), (1988, 795, 1898), (796, 797, 213), (2043, 798, 1819), (799, 800, 215), (1989, 801, 1820), (802, 803, 329), (804, 805, 1893), (806, 807, 328), (2039, 808, 1892), (809, 810, 216), (811, 812, 1821), (813, 2046, 342), (814, 815, 1906), (1990, 816, 2049), (817, 325, 818), (819, 820, 323), (1889, 821, 1887), (822, 823, 219), (824, 825, 1822), (826, 827, 322), (1991, 828, 1886), (829, 830, 320), (831, 832, 1884), (833, 834, 333), (2034, 835, 1897), (836, 837, 335), (2042, 838, 1899), (839, 840, 336), (2044, 841, 1900), (842, 843, 337), (844, 845, 1901), (846, 847, 338), (2045, 848, 1902), (849, 850, 220), (851, 852, 1823), (853, 2036, 221), (854, 855, 1824), (1992, 856, 1993), (857, 223, 858), (859, 860, 319), (1825, 861, 1883), (862, 863, 225), (864, 865, 1826), (866, 867, 226), (1995, 868, 1827), (869, 870, 228), (871, 872, 1828), (873, 874, 304), (1996, 875, 1868), (876, 877, 229), (2021, 878, 1829), (879, 880, 321), (1997, 881, 1885), (882, 883, 232), (884, 885, 1830), (886, 887, 235), (1998, 888, 1831), (889, 890, 324), (891, 892, 1888), (893, 1994, 327), (894, 895, 1891), (2035, 896, 2038), (897, 315, 898), (899, 900, 313), (1879, 901, 1877), (902, 903, 295), (904, 905, 1859), (906, 907, 310), (2014, 908, 1874), (909, 910, 309), (911, 912, 1873), (913, 914, 241), (2026, 915, 1832), (916, 917, 243), (1999, 918, 1833), (919, 920, 244), (2000, 921, 1834), (922, 923, 316), (924, 925, 1880), (926, 927, 245), (2031, 928, 1835), (929, 930, 317), (931, 932, 1881), (933, 2030, 318), (934, 935, 1882), (2032, 936, 2033), (937, 249, 938), (939, 940, 299), (1836, 941, 1863), (942, 943, 298), (944, 945, 1862), (946, 947, 251), (2017, 948, 1837), (949, 950, 253), (951, 952, 1838), (953, 954, 256), (2002, 955, 1839), (956, 957, 257), (2003, 958, 1840), (959, 960, 258), (2004, 961, 1841), (962, 963, 311), (964, 965, 1875), (966, 967, 260), (2027, 968, 1842), (969, 970, 312), (971, 972, 1876), (973, 2001, 314), (974, 975, 1878), (2028, 976, 2029), (262, 390, 265), (263, 262, 265), (264, 263, 265), (391, 264, 265), (977, 300, 978), (979, 980, 267), (1864, 981, 1843), (982, 983, 301), (984, 985, 1865), (986, 987, 302), (2019, 988, 1866), (989, 990, 269), (991, 992, 1844), (993, 994, 305), (2005, 995, 1869), (996, 997, 296), (2022, 998, 1860), (999, 1000, 272), (2015, 1001, 1845), (1002, 1003, 297), (1004, 1005, 1861), (1006, 1007, 294), (2016, 1008, 1858), (1009, 1010, 274), (1011, 1012, 1846), (1013, 2018, 275), (1014, 1015, 1847), (2006, 1016, 2007), (1017, 308, 1018), (1019, 1020, 279), (1872, 1021, 1848), (1022, 1023, 307), (1024, 1025, 1871), (1026, 1027, 280), (2024, 1028, 1849), (1029, 1030, 281), (1031, 1032, 1850), (1033, 1034, 306), (2008, 1035, 1870), (1036, 1037, 303), (2023, 1038, 1867), (1039, 1040, 282), (2020, 1041, 1851), (1042, 1043, 283), (1044, 1045, 1852), (1046, 1047, 285), (2009, 1048, 1853), (1049, 1050, 286), (1051, 1052, 1854), (1053, 2025, 290), (1054, 1055, 1857), (2010, 1056, 2013), (373, 1058, 1057), (1059, 1932, 1060), (2067, 1062, 1061), (1063, 2084, 1064), (1065, 1066, 326), (1067, 2088, 332), (405, 406, 392), (405, 392, 1890), (401, 405, 1890), (403, 401, 1890), (403, 1890, 400), (1890, 1068, 399), (400, 1890, 399), (397, 2107, 292), (291, 397, 292), (293, 291, 292), (394, 293, 292), (392, 406, 407), (292, 392, 407), (394, 292, 407), (1069, 1071, 1070), (1072, 1074, 1073), (1075, 1077, 1076), (1078, 1080, 1079), (1081, 1083, 1082), (1084, 1086, 1085), (1087, 1089, 1088), (1090, 1092, 1091), (1093, 1095, 1094), (1096, 1098, 1097), (1099, 1101, 1100), (1102, 1104, 1103), (1105, 1107, 1106), (1108, 2037, 1109), (1110, 1112, 1111), (1113, 1115, 1114), (1116, 1118, 1117), (1119, 1121, 1120), (1122, 1124, 1123), (1125, 1127, 1126), (1128, 1130, 1129), (1131, 1133, 1132), (1134, 1136, 1135), (1137, 1139, 1138), (1140, 1142, 1141), (1143, 1145, 1144), (1146, 1147, 1896), (1148, 1149, 2041), (1150, 1151, 2083), (1152, 1153, 2087), (1154, 1155, 2091), (1156, 1157, 2095), (1158, 2099, 1159), (1160, 2103, 1161), (2107, 397, 1162), (1163, 2110, 1164), (1165, 1949, 398), (1166, 1167, 1950), (1168, 2080, 1951), (1169, 1170, 2081), (1171, 1173, 1172), (1174, 1176, 1175), (1177, 1179, 1178), (1180, 1182, 1181), (1183, 1185, 1184), (1186, 1188, 1187), (1189, 1191, 1190), (1192, 1194, 1193), (1195, 1197, 1196), (1198, 1200, 1199), (1201, 1203, 1202), (1204, 2082, 1205), (1206, 1208, 1207), (1209, 1211, 1210), (1212, 1214, 1213), (1215, 1217, 1216), (1218, 1220, 1219), (1221, 1223, 1222), (1224, 1226, 1225), (1227, 1229, 1228), (1230, 1232, 1231), (1233, 1235, 1234), (1236, 1238, 1237), (1239, 1241, 1240), (1242, 2086, 1243), (1244, 1246, 1245), (1247, 1249, 1248), (1250, 1252, 1251), (1253, 1255, 1254), (1256, 1258, 1257), (1259, 1261, 1260), (1262, 1264, 1263), (1265, 1267, 1266), (1268, 1270, 1269), (1271, 1273, 1272), (1274, 1276, 1275), (1277, 1279, 1278), (1280, 2090, 1281), (1282, 1284, 1283), (1285, 1287, 1286), (1288, 1290, 1289), (1291, 1293, 1292), (1294, 1296, 1295), (1297, 1299, 1298), (1300, 1302, 1301), (1303, 1305, 1304), (1306, 1308, 1307), (1309, 1311, 1310), (1312, 1314, 1313), (2113, 1316, 1315), (1317, 2115, 1318), (1319, 1321, 1320), (1322, 1324, 1323), (1325, 1327, 1326), (1328, 1330, 1329), (1331, 1333, 1332), (1334, 1336, 1335), (1337, 1339, 1338), (1340, 1342, 1341), (1343, 1345, 1344), (1346, 1348, 1347), (1349, 1351, 1350), (1352, 1354, 1353), (1355, 1357, 1356), (2094, 1359, 1358), (1360, 2098, 1361), (1362, 1364, 1363), (1365, 1367, 1366), (1368, 1370, 1369), (1371, 1373, 1372), (1374, 1376, 1375), (1377, 1379, 1378), (1380, 1382, 1381), (1383, 1385, 1384), (1386, 1388, 1387), (1389, 1391, 1390), (1392, 1394, 1393), (1395, 1397, 1396), (2102, 389, 1398), (1399, 2106, 1400), (1401, 1403, 1402), (1404, 1406, 1405), (1407, 1409, 1408), (1410, 1412, 1411), (1413, 1415, 1414), (1416, 1418, 1417), (1419, 1421, 1420), (1422, 1424, 1423), (1425, 1427, 1426), (1428, 1430, 1429), (1431, 1433, 1432), (1434, 1436, 1435), (1437, 1948, 1438), (1439, 1441, 1440), (1442, 1444, 1443), (1445, 1447, 1446), (1448, 1450, 1449), (1451, 1453, 1452), (1454, 1456, 1455), (1457, 1459, 1458), (1460, 1462, 1461), (1463, 1465, 1464), (1466, 1468, 1467), (1469, 1471, 1470), (1472, 1474, 1473), (1475, 2079, 1476), (1477, 1479, 1478), (1480, 1482, 1481), (1483, 1485, 1484), (1486, 1488, 1487), (1489, 1491, 1490), (1492, 1494, 1493), (1495, 1497, 1496), (1498, 1500, 1499), (1501, 1503, 1502), (1504, 1506, 1505), (1507, 1509, 1508), (1510, 1512, 1511), (1513, 2085, 1514), (1515, 1517, 1516), (1518, 1520, 1519), (1521, 1523, 1522), (1524, 1525, 2089), (1526, 2093, 1527), (1528, 2097, 2092), (1529, 1530, 2096), (1531, 2100, 1532), (2104, 1534, 1533), (1535, 2108, 1536), (1537, 1539, 1538), (1540, 1542, 1541), (1543, 1545, 1544), (1546, 1548, 1547), (1549, 1551, 1550), (1552, 1554, 1553), (1555, 1557, 1556), (1558, 1560, 1559), (1561, 1563, 1562), (1564, 1566, 1565), (2101, 1568, 1567), (1569, 2105, 1570), (1571, 1573, 1572), (1574, 1576, 1575), (1577, 1579, 1578), (1580, 1582, 1581), (1583, 1585, 1584), (1586, 1588, 1587), (1589, 1591, 1590), (1592, 1594, 1593), (1595, 1597, 1596), (2111, 1599, 1598), (1600, 2114, 1601), (1602, 1604, 1603), (1605, 1607, 1606), (1608, 1610, 1609), (1611, 1613, 1612), (1614, 1616, 1615), (1617, 1619, 1618), (1620, 1622, 1621), (1623, 1625, 1624), (1626, 1628, 1627), (1629, 1631, 1630), (1632, 1634, 1633), (1635, 1637, 1636), (1638, 1640, 1639), (2109, 1642, 1641), (1643, 2112, 1644), (1645, 1647, 1646), (1648, 1650, 1649), (1651, 1653, 1652), (1654, 1656, 1655), (1657, 1659, 1658), (1660, 1662, 1661), (1663, 1665, 1664), (1666, 1668, 1667), (1669, 1671, 1670), (1672, 1674, 1673), (1675, 1677, 1676), (1678, 1680, 1679), (1681, 1683, 1682), (1684, 1686, 1685), (1687, 1689, 1688), (1690, 1692, 1691), (1693, 1695, 1694), (1696, 1698, 1697), (1699, 1701, 1700), (1702, 1704, 1703), (1705, 1707, 1706), (1708, 1710, 1709), (1711, 1713, 1712), (1714, 1716, 1715), (1717, 1719, 1718), (1720, 1722, 1721), (1723, 1725, 1724), (1726, 1728, 1727), (1729, 1731, 1730), (1732, 1734, 1733), (1735, 1737, 1736), (1738, 1740, 1739), (1741, 1743, 1742), (1744, 1746, 1745), (1747, 1749, 1748), (1750, 1752, 1751), (1753, 1755, 1754), (2116, 2117, 2118), (2119, 2116, 2118), (2120, 2118, 2121), (2118, 2117, 2121), (2122, 2123, 2124), (2124, 2125, 2122), (2125, 2126, 2122), (2126, 2127, 2122), (2128, 2129, 2122), (2130, 2131, 2132), (2131, 2130, 2133), (2134, 2131, 2133), (2135, 2136, 2137), (2138, 2139, 2140), (2141, 2142, 2143), (2143, 2142, 2144), (2144, 2142, 2145), (2146, 2145, 2147), (2148, 2149, 2122), (2150, 2148, 2122), (2150, 2122, 2151), (2122, 2152, 2153), (2151, 2122, 2153), (2153, 2152, 2154), (2142, 2141, 2155), (2152, 2142, 2155), (2154, 2152, 2155), (2156, 2157, 2158), (2159, 2160, 2161), (2124, 2123, 2162), (2163, 2124, 2162), (2163, 2162, 2164), (2165, 2163, 2164), (2165, 2164, 2159), (2161, 2165, 2159), (2160, 2166, 2167), (2161, 2160, 2167), (2166, 2168, 2169), (2167, 2166, 2169), (2168, 2139, 2170), (2169, 2168, 2170), (2171, 2172, 2173), (2147, 2145, 2174), (2145, 2142, 2139), (2174, 2145, 2139), (2175, 2174, 2139), (2176, 2175, 2139), (2177, 2176, 2139), (2139, 2168, 2178), (2177, 2139, 2178), (2178, 2168, 2179), (2180, 2178, 2179), (2180, 2179, 2181), (2182, 2180, 2181), (2182, 2181, 2156), (2158, 2182, 2156), (2157, 2183, 2184), (2158, 2157, 2184), (2183, 2123, 2185), (2184, 2183, 2185), (2146, 2147, 2186), (2149, 2146, 2186), (2122, 2149, 2186), (2123, 2122, 2186), (2185, 2123, 2186), (2125, 2124, 2187), (2188, 2125, 2187), (2188, 2187, 2189), (2190, 2188, 2189), (2190, 2189, 2171), (2173, 2190, 2171), (2172, 2191, 2192), (2173, 2172, 2192), (2191, 2170, 2193), (2192, 2191, 2193), (2170, 2139, 2194), (2193, 2170, 2194), (2195, 2196, 2197), (2126, 2125, 2198), (2199, 2126, 2198), (2199, 2198, 2200), (2201, 2199, 2200), (2201, 2200, 2195), (2197, 2201, 2195), (2196, 2202, 2203), (2197, 2196, 2203), (2202, 2194, 2204), (2203, 2202, 2204), (2194, 2139, 2205), (2204, 2194, 2205), (2206, 2207, 2208), (2127, 2126, 2209), (2210, 2127, 2209), (2210, 2209, 2211), (2212, 2210, 2211), (2212, 2211, 2206), (2208, 2212, 2206), (2207, 2213, 2214), (2208, 2207, 2214), (2213, 2205, 2215), (2214, 2213, 2215), (2205, 2139, 2216), (2215, 2205, 2216), (2217, 2218, 2219), (2220, 2221, 2222), (2223, 2224, 2225), (2226, 2227, 2228), (2229, 2226, 2228), (2229, 2228, 2217), (2219, 2229, 2217), (2218, 2230, 2231), (2219, 2218, 2231), (2230, 2216, 2232), (2231, 2230, 2232), (2139, 2138, 2233), (2216, 2139, 2233), (2232, 2216, 2233), (2233, 2138, 2234), (2235, 2233, 2234), (2235, 2234, 2236), (2237, 2235, 2236), (2237, 2236, 2220), (2222, 2237, 2220), (2221, 2238, 2239), (2222, 2221, 2239), (2238, 2128, 2240), (2239, 2238, 2240), (2227, 2226, 2241), (2127, 2227, 2241), (2122, 2127, 2241), (2128, 2122, 2241), (2240, 2128, 2241), (2242, 2243, 2244), (2245, 2246, 2247), (2248, 2249, 2250), (2251, 2252, 2253), (2254, 2255, 2256), (2257, 2258, 2259), (2260, 2261, 2262), (2263, 2264, 2265), (2266, 2267, 2268), (2269, 2270, 2271), (2138, 2140, 2272), (2273, 2274, 2275), (2276, 2277, 2278), (2279, 2280, 2281), (2282, 2283, 2284), (2285, 2286, 2287), (2288, 2289, 2290), (2291, 2292, 2293), (2294, 2295, 2296), (2297, 2298, 2299), (2300, 2301, 2302), (2303, 2304, 2305), (2306, 2307, 2308), (2309, 2310, 2311), (2312, 2313, 2314), (2315, 2316, 2317), (2133, 2130, 2318), (2319, 2133, 2318), (2319, 2318, 2320), (2321, 2319, 2320), (2321, 2320, 2315), (2317, 2321, 2315), (2316, 2322, 2323), (2317, 2316, 2323), (2322, 2311, 2324), (2323, 2322, 2324), (2311, 2310, 2325), (2324, 2311, 2325), (2326, 2327, 2328), (2134, 2133, 2329), (2330, 2134, 2329), (2330, 2329, 2331), (2332, 2330, 2331), (2332, 2331, 2326), (2328, 2332, 2326), (2327, 2333, 2334), (2328, 2327, 2334), (2333, 2325, 2335), (2334, 2333, 2335), (2325, 2310, 2336), (2335, 2325, 2336), (2337, 2338, 2339), (2340, 2341, 2342), (2343, 2344, 2345), (2346, 2347, 2348), (2349, 2346, 2348), (2349, 2348, 2343), (2345, 2349, 2343), (2344, 2350, 2351), (2345, 2344, 2351), (2350, 2352, 2353), (2351, 2350, 2353), (2353, 2352, 2354), (2354, 2352, 2310), (2355, 2354, 2310), (2356, 2355, 2310), (2356, 2310, 2357), (2357, 2310, 2131), (2358, 2357, 2131), (2358, 2131, 2359), (2347, 2346, 2360), (2361, 2347, 2360), (2131, 2361, 2360), (2359, 2131, 2360), (2362, 2363, 2364), (2365, 2362, 2364), (2365, 2364, 2337), (2339, 2365, 2337), (2338, 2366, 2367), (2339, 2338, 2367), (2366, 2336, 2368), (2367, 2366, 2368), (2310, 2352, 2369), (2336, 2310, 2369), (2368, 2336, 2369), (2369, 2352, 2370), (2371, 2369, 2370), (2371, 2370, 2372), (2373, 2371, 2372), (2373, 2372, 2340), (2342, 2373, 2340), (2341, 2374, 2375), (2342, 2341, 2375), (2374, 2361, 2376), (2375, 2374, 2376), (2363, 2362, 2377), (2134, 2363, 2377), (2131, 2134, 2377), (2361, 2131, 2377), (2376, 2361, 2377), (2378, 2379, 2380), (2381, 2382, 2383), (2384, 2385, 2386), (2387, 2388, 2389), (2390, 2391, 2392), (2393, 2394, 2395), (2396, 2397, 2398), (2399, 2400, 2401), (2402, 2403, 2404), (2405, 2406, 2407), (2408, 2409, 2410), (2411, 2412, 2413)])
me_imagetostl_mesh_004.materials.append(mat_material)
me_imagetostl_mesh_004.use_remesh_fix_poles = True
me_imagetostl_mesh_004.use_remesh_preserve_attributes = False
me_imagetostl_mesh_004.update()

# ---- objects
ob_imagetostl_mesh = bpy.data.objects.new('imagetostl_mesh', me_imagetostl_mesh)
ob_imagetostl_mesh_004 = bpy.data.objects.new('imagetostl_mesh.004', me_imagetostl_mesh_004)

# ---- transforms, parenting, visibility, modifiers, constraints
ob_imagetostl_mesh.location = (3.798, -1.966, 3.608)
ob_imagetostl_mesh.rotation_euler = (6285.0, -2.22e-16, 2.224e-16)
ob_imagetostl_mesh.scale = (0.003544, 0.003544, 0.003544)
ob_imagetostl_mesh_004.location = (3.798, -1.966, 3.608)
ob_imagetostl_mesh_004.rotation_euler = (6285.0, -2.22e-16, 2.224e-16)
ob_imagetostl_mesh_004.scale = (0.003544, 0.003544, 0.003544)

# ---- collection membership
col_collection.objects.link(ob_imagetostl_mesh)
col_collection.objects.link(ob_imagetostl_mesh_004)

# ---- scene / render settings (as saved in the file)
scene.frame_start = 1; scene.frame_end = 250; scene.frame_set(1)
scene.render.engine = 'BLENDER_EEVEE_NEXT'
scene.cycles.sampling_pattern = 'TABULATED_SOBOL'
scene.cycles.use_light_tree = False
scene.view_settings.view_transform = 'Filmic'
bpy.context.view_layer.update()

# ---- added for rendering (the .blend has no active camera and no usable light): camera, sun
cam_auto = bpy.data.cameras.new('AutoCamera')
cam_auto.lens = 50.0
cam_auto.sensor_width = 36.0
cam_auto.clip_end = 1000.0
ob_auto_camera = bpy.data.objects.new('AutoCamera', cam_auto)
scene.collection.objects.link(ob_auto_camera)
ob_auto_camera.location = (15.3785, -12.2801, 16.6688)
ob_auto_camera.rotation_euler = (1.09748, -7.21219e-08, 0.694738)
scene.camera = ob_auto_camera
light_auto_sun = bpy.data.lights.new('AutoSun', 'SUN')
light_auto_sun.energy = 3.0
light_auto_sun.angle = 0.0523599
ob_auto_sun = bpy.data.objects.new('AutoSun', light_auto_sun)
scene.collection.objects.link(ob_auto_sun)
ob_auto_sun.rotation_euler = (0.872665, 0.174533, 0.523599)
bpy.context.view_layer.update()
